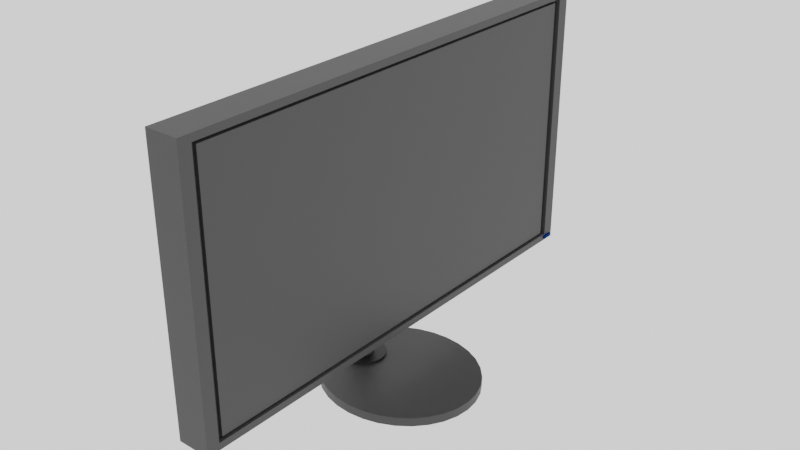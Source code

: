 # Source: PcMonitor.blend  (saved by Blender 3.6.11; exported with 4.5.12 LTS)
import bpy
from mathutils import Matrix  # noqa: F401  (used for matrix-valued properties, if any)

bpy.ops.wm.read_factory_settings(use_empty=True)
scene = bpy.context.scene
scene.name = 'Scene'

# ---- collections
col_collection = bpy.data.collections.new('Collection'); scene.collection.children.link(col_collection)

# ---- materials (node trees are filled in below, after node groups)
mat_material_001 = bpy.data.materials.new('Material.001')
mat_material_001.use_transparent_shadow = False
mat_material_002 = bpy.data.materials.new('Material.002')
mat_material_002.use_transparent_shadow = False
mat_material_003 = bpy.data.materials.new('Material.003')
mat_material_003.use_transparent_shadow = False
mat_material_004 = bpy.data.materials.new('Material.004')
mat_material_004.use_transparent_shadow = False

# ---- material node trees
mat_material_001.use_nodes = True; mat_material_001.node_tree.nodes.clear()
_N = mat_material_001.node_tree.nodes; _L = mat_material_001.node_tree.links
n0 = _N.new('ShaderNodeOutputMaterial'); n0.name = 'Material Output'; n0.location = (300, 300)
n1 = _N.new('ShaderNodeBsdfPrincipled'); n1.name = 'Principled BSDF'; n1.location = (10, 300)
n1.distribution = 'GGX'
n1.subsurface_method = 'BURLEY'
n1.inputs[0].default_value = (0.04445, 0.04445, 0.04445, 1.0)
n1.inputs[3].default_value = 1.45
n1.inputs[27].default_value = (0.0, 0.0, 0.0, 1.0)
n1.inputs[28].default_value = 1.0
_L.new(n1.outputs[0], n0.inputs[0])
n0.is_active_output = True
mat_material_002.use_nodes = True; mat_material_002.node_tree.nodes.clear()
_N = mat_material_002.node_tree.nodes; _L = mat_material_002.node_tree.links
n0 = _N.new('ShaderNodeOutputMaterial'); n0.name = 'Material Output'; n0.location = (300, 300)
n1 = _N.new('ShaderNodeBsdfPrincipled'); n1.name = 'Principled BSDF'; n1.location = (10, 300)
n1.distribution = 'GGX'
n1.subsurface_method = 'BURLEY'
n1.inputs[0].default_value = (0.402, 0.402, 0.402, 1.0)
n1.inputs[3].default_value = 1.45
n1.inputs[27].default_value = (0.0, 0.0, 0.0, 1.0)
n1.inputs[28].default_value = 1.0
_L.new(n1.outputs[0], n0.inputs[0])
n0.is_active_output = True
mat_material_003.use_nodes = True; mat_material_003.node_tree.nodes.clear()
_N = mat_material_003.node_tree.nodes; _L = mat_material_003.node_tree.links
n0 = _N.new('ShaderNodeOutputMaterial'); n0.name = 'Material Output'; n0.location = (300, 300)
n1 = _N.new('ShaderNodeBsdfGlass'); n1.name = 'Glass BSDF'; n1.location = (10, 300)
n1.distribution = 'BECKMANN'
n1.inputs[0].default_value = (0.02154, 0.3041, 1.0, 1.0)
n1.inputs[2].default_value = 1.45
_L.new(n1.outputs[0], n0.inputs[0])
n0.is_active_output = True
mat_material_004.use_nodes = True; mat_material_004.node_tree.nodes.clear()
_N = mat_material_004.node_tree.nodes; _L = mat_material_004.node_tree.links
n0 = _N.new('ShaderNodeOutputMaterial'); n0.name = 'Material Output'; n0.location = (300, 300)
n1 = _N.new('ShaderNodeBsdfPrincipled'); n1.name = 'Principled BSDF'; n1.location = (10, 300)
n1.distribution = 'GGX'
n1.subsurface_method = 'BURLEY'
n1.inputs[0].default_value = (0.005605, 0.005605, 0.005605, 1.0)
n1.inputs[3].default_value = 1.45
n1.inputs[27].default_value = (0.0, 0.0, 0.0, 1.0)
n1.inputs[28].default_value = 1.0
_L.new(n1.outputs[0], n0.inputs[0])
n0.is_active_output = True

# ---- world
world_world = bpy.data.worlds.new('World'); scene.world = world_world
world_world.use_nodes = True; world_world.node_tree.nodes.clear()
_N = world_world.node_tree.nodes; _L = world_world.node_tree.links
n0 = _N.new('ShaderNodeOutputWorld'); n0.name = 'World Output'; n0.location = (300, 300)
n1 = _N.new('ShaderNodeBackground'); n1.name = 'Background'; n1.location = (10, 300)
n1.inputs[0].default_value = (1.0, 1.0, 1.0, 1.0)
_L.new(n1.outputs[0], n0.inputs[0])
n0.is_active_output = True
world_world.color = (0.05088, 0.05088, 0.05088)
world_world.use_sun_shadow = False
world_world.sun_shadow_jitter_overblur = 0.0

# ---- meshes
me_cube_001 = bpy.data.meshes.new('Cube.001')
me_cube_001.from_pydata([(-1.0, -1.0, -1.0), (-1.0, -1.0, 1.0), (-1.0, 1.0, -1.0), (-1.0, 1.0, 1.0), (1.0, -0.5808, -0.5808), (1.0, -0.5808, 0.5808), (1.0, 0.5808, -0.5808), (1.0, 0.5808, 0.5808), (-1.0, 0.9486, -0.9486), (-1.0, -0.9486, -0.9486), (-1.0, -0.9486, 0.9486), (-1.0, 0.9486, 0.9486), (-1.0, 1.0, -1.0), (-1.0, -1.0, -1.0), (-1.0, -1.0, 1.0), (-1.0, 1.0, 1.0), (-0.6754, 0.9269, -0.9269), (-0.6754, -0.9269, -0.9269), (-0.6754, -0.9269, 0.9269), (-0.6754, 0.9269, 0.9269), (-0.6754, 0.9486, -0.9486), (-0.6754, -0.9486, -0.9486), (-0.6754, -0.9486, 0.9486), (-0.6754, 0.9486, 0.9486), (-0.8897, 0.9268, -0.9309), (-0.8897, -0.9271, -0.9309), (-0.8897, -0.9271, 0.9229), (-0.8897, 0.9268, 0.9229), (1.0, 1.0, 1.0), (1.0, 1.0, -1.0), (1.0, -1.0, -1.0), (1.0, -1.0, 1.0), (1.595, 0.3416, 0.3416), (1.595, 0.3416, -0.3416), (1.595, -0.3416, -0.3416), (1.595, -0.3416, 0.3416), (1.595, 0.5005, 0.5005), (1.595, 0.5005, -0.5005), (1.595, -0.5005, -0.5005), (1.595, -0.5005, 0.5005), (3.158, 0.3174, 0.3174), (3.158, 0.3174, -0.3174), (3.158, -0.3174, -0.3174), (3.158, -0.3174, 0.3174), (2.385, 0.04634, -0.439), (2.385, 0.04634, -0.2712), (2.252, 0.04545, -0.439), (2.252, 0.04545, -0.2712), (2.123, 0.04281, -0.439), (2.123, 0.04281, -0.2712), (2.005, 0.03853, -0.439), (2.005, 0.03853, -0.2712), (1.901, 0.03276, -0.439), (1.901, 0.03276, -0.2712), (1.816, 0.02574, -0.439), (1.816, 0.02574, -0.2712), (1.753, 0.01773, -0.439), (1.753, 0.01773, -0.2712), (1.714, 0.00904, -0.439), (1.714, 0.00904, -0.2712), (1.7, 3.498e-09, -0.439), (1.7, 3.498e-09, -0.2712), (1.714, -0.00904, -0.439), (1.714, -0.00904, -0.2712), (1.753, -0.01773, -0.439), (1.753, -0.01773, -0.2712), (1.816, -0.02574, -0.439), (1.816, -0.02574, -0.2712), (1.901, -0.03276, -0.439), (1.901, -0.03276, -0.2712), (2.005, -0.03853, -0.439), (2.005, -0.03853, -0.2712), (2.123, -0.04281, -0.439), (2.123, -0.04281, -0.2712), (2.252, -0.04545, -0.439), (2.252, -0.04545, -0.2712), (2.385, -0.04634, -0.439), (2.385, -0.04634, -0.2712), (2.519, -0.04545, -0.439), (2.519, -0.04545, -0.2712), (2.647, -0.04281, -0.439), (2.647, -0.04281, -0.2712), (2.766, -0.03853, -0.439), (2.766, -0.03853, -0.2712), (2.869, -0.03276, -0.439), (2.869, -0.03276, -0.2712), (2.955, -0.02574, -0.439), (2.955, -0.02574, -0.2712), (3.018, -0.01773, -0.439), (3.018, -0.01773, -0.2712), (3.057, -0.00904, -0.439), (3.057, -0.00904, -0.2712), (3.07, 4.474e-08, -0.439), (3.07, 4.474e-08, -0.2712), (3.057, 0.00904, -0.439), (3.057, 0.00904, -0.2712), (3.018, 0.01773, -0.439), (3.018, 0.01773, -0.2712), (2.955, 0.02574, -0.439), (2.955, 0.02574, -0.2712), (2.869, 0.03277, -0.439), (2.869, 0.03277, -0.2712), (2.766, 0.03853, -0.439), (2.766, 0.03853, -0.2712), (2.647, 0.04281, -0.439), (2.647, 0.04281, -0.2712), (2.519, 0.04545, -0.439), (2.519, 0.04545, -0.2712), (2.385, 0.04634, -1.391), (2.252, 0.04545, -1.391), (2.123, 0.04281, -1.391), (2.005, 0.03853, -1.391), (1.901, 0.03276, -1.391), (1.816, 0.02574, -1.391), (1.753, 0.01773, -1.391), (1.714, 0.00904, -1.391), (1.7, 3.498e-09, -1.391), (1.714, -0.00904, -1.391), (1.753, -0.01773, -1.391), (1.816, -0.02574, -1.391), (1.901, -0.03276, -1.391), (2.005, -0.03853, -1.391), (2.123, -0.04281, -1.391), (2.252, -0.04545, -1.391), (2.385, -0.04634, -1.391), (2.519, -0.04545, -1.391), (2.647, -0.04281, -1.391), (2.766, -0.03853, -1.391), (2.869, -0.03276, -1.391), (2.955, -0.02574, -1.391), (3.018, -0.01773, -1.391), (3.057, -0.00904, -1.391), (3.07, 4.474e-08, -1.391), (3.057, 0.00904, -1.391), (3.018, 0.01773, -1.391), (2.955, 0.02574, -1.391), (2.869, 0.03277, -1.391), (2.766, 0.03853, -1.391), (2.647, 0.04281, -1.391), (2.519, 0.04545, -1.391), (-0.502, 0.2999, -1.432), (-1.459, 0.2941, -1.432), (-2.38, 0.277, -1.432), (-3.228, 0.2493, -1.432), (-3.972, 0.212, -1.432), (-4.582, 0.1666, -1.432), (-5.035, 0.1148, -1.432), (-5.314, 0.0585, -1.432), (-5.409, 2.264e-08, -1.432), (-5.314, -0.0585, -1.432), (-5.035, -0.1148, -1.432), (-4.582, -0.1666, -1.432), (-3.972, -0.212, -1.432), (-3.228, -0.2493, -1.432), (-2.38, -0.277, -1.432), (-1.459, -0.2941, -1.432), (-0.502, -0.2999, -1.432), (0.4552, -0.2941, -1.432), (1.376, -0.277, -1.432), (2.224, -0.2493, -1.432), (2.968, -0.212, -1.432), (3.578, -0.1666, -1.432), (4.031, -0.1148, -1.432), (4.31, -0.0585, -1.432), (4.405, 2.896e-07, -1.432), (4.31, 0.0585, -1.432), (4.031, 0.1148, -1.432), (3.578, 0.1666, -1.432), (2.968, 0.212, -1.432), (2.224, 0.2493, -1.432), (1.376, 0.277, -1.432), (0.4552, 0.2941, -1.432), (-0.502, 0.2999, -1.425), (-1.459, 0.2941, -1.425), (-2.38, 0.277, -1.425), (-3.228, 0.2493, -1.425), (-3.972, 0.212, -1.425), (-4.582, 0.1666, -1.425), (-5.035, 0.1148, -1.425), (-5.314, 0.0585, -1.425), (-5.409, 2.264e-08, -1.425), (-5.314, -0.0585, -1.425), (-5.035, -0.1148, -1.425), (-4.582, -0.1666, -1.425), (-3.972, -0.212, -1.425), (-3.228, -0.2493, -1.425), (-2.38, -0.277, -1.425), (-1.459, -0.2941, -1.425), (-0.502, -0.2999, -1.425), (0.4552, -0.2941, -1.425), (1.376, -0.277, -1.425), (2.224, -0.2493, -1.425), (2.968, -0.212, -1.425), (3.578, -0.1666, -1.425), (4.031, -0.1148, -1.425), (4.31, -0.0585, -1.425), (4.405, 2.896e-07, -1.425), (4.31, 0.0585, -1.425), (4.031, 0.1148, -1.425), (3.578, 0.1666, -1.425), (2.968, 0.212, -1.425), (2.224, 0.2493, -1.425), (1.376, 0.277, -1.425), (0.4552, 0.2941, -1.425), (-0.502, 0.2999, -1.373), (-1.459, 0.2941, -1.373), (-2.38, 0.277, -1.373), (-3.228, 0.2493, -1.373), (-3.972, 0.212, -1.373), (-4.582, 0.1666, -1.373), (-5.035, 0.1148, -1.373), (-5.314, 0.0585, -1.373), (-5.409, 2.264e-08, -1.373), (-5.314, -0.0585, -1.373), (-5.035, -0.1148, -1.373), (-4.582, -0.1666, -1.373), (-3.972, -0.212, -1.373), (-3.228, -0.2493, -1.373), (-2.38, -0.277, -1.373), (-1.459, -0.2941, -1.373), (-0.502, -0.2999, -1.373), (0.4552, -0.2941, -1.373), (1.376, -0.277, -1.373), (2.224, -0.2493, -1.373), (2.968, -0.212, -1.373), (3.578, -0.1666, -1.373), (4.031, -0.1148, -1.373), (4.31, -0.0585, -1.373), (4.405, 2.896e-07, -1.373), (4.31, 0.0585, -1.373), (4.031, 0.1148, -1.373), (3.578, 0.1666, -1.373), (2.968, 0.212, -1.373), (2.224, 0.2493, -1.373), (1.376, 0.277, -1.373), (0.4552, 0.2941, -1.373), (-1.459, 0.2941, -1.366), (-0.502, 0.2999, -1.366), (-2.38, 0.277, -1.366), (-3.228, 0.2493, -1.366), (-3.972, 0.212, -1.366), (-4.582, 0.1666, -1.366), (-5.035, 0.1148, -1.366), (-5.314, 0.0585, -1.366), (-5.409, 2.264e-08, -1.366), (-5.314, -0.0585, -1.366), (-5.035, -0.1148, -1.366), (-4.582, -0.1666, -1.366), (-3.972, -0.212, -1.366), (-3.228, -0.2493, -1.366), (-2.38, -0.277, -1.366), (-1.459, -0.2941, -1.366), (-0.502, -0.2999, -1.366), (0.4552, -0.2941, -1.366), (1.376, -0.277, -1.366), (2.224, -0.2493, -1.366), (2.968, -0.212, -1.366), (3.578, -0.1666, -1.366), (4.031, -0.1148, -1.366), (4.31, -0.0585, -1.366), (4.405, 2.896e-07, -1.366), (4.31, 0.0585, -1.366), (4.031, 0.1148, -1.366), (3.578, 0.1666, -1.366), (2.968, 0.212, -1.366), (2.224, 0.2493, -1.366), (1.376, 0.277, -1.366), (0.4552, 0.2941, -1.366), (-0.502, 0.2999, -1.366), (-0.502, 0.2939, -1.366), (-1.444, 0.2882, -1.366), (-1.459, 0.2941, -1.366), (-2.349, 0.2714, -1.366), (-2.38, 0.277, -1.366), (-3.182, 0.2442, -1.366), (-3.228, 0.2493, -1.366), (-3.912, 0.2076, -1.366), (-3.972, 0.212, -1.366), (-4.51, 0.163, -1.366), (-4.582, 0.1666, -1.366), (-4.955, 0.1123, -1.366), (-5.035, 0.1148, -1.366), (-5.228, 0.05721, -1.366), (-5.314, 0.0585, -1.366), (-5.32, 1.817e-08, -1.366), (-5.409, 2.264e-08, -1.366), (-5.228, -0.05721, -1.366), (-5.314, -0.0585, -1.366), (-4.955, -0.1123, -1.366), (-5.035, -0.1148, -1.366), (-4.51, -0.163, -1.366), (-4.582, -0.1666, -1.366), (-3.912, -0.2076, -1.366), (-3.972, -0.212, -1.366), (-3.182, -0.2442, -1.366), (-3.228, -0.2493, -1.366), (-2.349, -0.2714, -1.366), (-2.38, -0.277, -1.366), (-1.444, -0.2882, -1.366), (-1.459, -0.2941, -1.366), (-0.502, -0.2939, -1.366), (-0.502, -0.2999, -1.366), (0.4395, -0.2882, -1.366), (0.4552, -0.2941, -1.366), (1.345, -0.2714, -1.366), (1.376, -0.277, -1.366), (2.178, -0.2442, -1.366), (2.224, -0.2493, -1.366), (2.908, -0.2076, -1.366), (2.968, -0.212, -1.366), (3.506, -0.163, -1.366), (3.578, -0.1666, -1.366), (3.95, -0.1123, -1.366), (4.031, -0.1148, -1.366), (4.224, -0.05721, -1.366), (4.31, -0.0585, -1.366), (4.316, 2.761e-07, -1.366), (4.405, 2.896e-07, -1.366), (4.224, 0.05721, -1.366), (4.31, 0.0585, -1.366), (3.95, 0.1123, -1.366), (4.031, 0.1148, -1.366), (3.506, 0.163, -1.366), (3.578, 0.1666, -1.366), (2.908, 0.2076, -1.366), (2.968, 0.212, -1.366), (2.178, 0.2442, -1.366), (2.224, 0.2493, -1.366), (1.345, 0.2714, -1.366), (1.376, 0.277, -1.366), (0.4395, 0.2882, -1.366), (0.4552, 0.2941, -1.366), (1.753, 0.01773, -1.363), (1.816, 0.02574, -1.363), (2.252, -0.04545, -1.363), (2.123, -0.04281, -1.363), (3.07, 4.474e-08, -1.363), (3.057, -0.00904, -1.363), (2.123, 0.04281, -1.363), (2.252, 0.04545, -1.363), (1.816, -0.02574, -1.363), (1.753, -0.01773, -1.363), (2.869, -0.03276, -1.363), (2.766, -0.03853, -1.363), (2.766, 0.03853, -1.363), (2.869, 0.03277, -1.363), (1.714, 0.00904, -1.363), (2.385, -0.04634, -1.363), (3.057, 0.00904, -1.363), (2.005, 0.03853, -1.363), (1.901, -0.03276, -1.363), (2.955, -0.02574, -1.363), (2.647, 0.04281, -1.363), (1.7, 3.498e-09, -1.363), (2.519, -0.04545, -1.363), (3.018, 0.01773, -1.363), (1.901, 0.03276, -1.363), (2.005, -0.03853, -1.363), (3.018, -0.01773, -1.363), (2.519, 0.04545, -1.363), (1.714, -0.00904, -1.363), (2.647, -0.04281, -1.363), (2.955, 0.02574, -1.363), (2.385, 0.04634, -1.363), (2.385, 0.04634, -0.3181), (2.252, 0.04545, -0.3181), (2.123, 0.04281, -0.3181), (2.005, 0.03853, -0.3181), (1.901, 0.03276, -0.3181), (1.816, 0.02574, -0.3181), (1.753, 0.01773, -0.3181), (1.714, 0.00904, -0.3181), (1.7, 3.498e-09, -0.3181), (1.714, -0.00904, -0.3181), (1.753, -0.01773, -0.3181), (1.816, -0.02574, -0.3181), (1.901, -0.03276, -0.3181), (2.005, -0.03853, -0.3181), (2.123, -0.04281, -0.3181), (2.252, -0.04545, -0.3181), (2.385, -0.04634, -0.3181), (2.519, -0.04545, -0.3181), (2.647, -0.04281, -0.3181), (2.766, -0.03853, -0.3181), (2.869, -0.03276, -0.3181), (2.955, -0.02574, -0.3181), (3.018, -0.01773, -0.3181), (3.057, -0.00904, -0.3181), (3.07, 4.474e-08, -0.3181), (3.057, 0.00904, -0.3181), (3.018, 0.01773, -0.3181), (2.955, 0.02574, -0.3181), (2.869, 0.03277, -0.3181), (2.766, 0.03853, -0.3181), (2.647, 0.04281, -0.3181), (2.519, 0.04545, -0.3181), (-0.502, 0.2999, -1.432), (-1.459, 0.2941, -1.432), (-2.38, 0.277, -1.432), (-3.228, 0.2493, -1.432), (-3.972, 0.212, -1.432), (-4.582, 0.1666, -1.432), (-5.035, 0.1148, -1.432), (-5.314, 0.0585, -1.432), (-5.409, 2.264e-08, -1.432), (-5.314, -0.0585, -1.432), (-5.035, -0.1148, -1.432), (-4.582, -0.1666, -1.432), (-3.972, -0.212, -1.432), (-3.228, -0.2493, -1.432), (-2.38, -0.277, -1.432), (-1.459, -0.2941, -1.432), (-0.502, -0.2999, -1.432), (0.4552, -0.2941, -1.432), (1.376, -0.277, -1.432), (2.224, -0.2493, -1.432), (2.968, -0.212, -1.432), (3.578, -0.1666, -1.432), (4.031, -0.1148, -1.432), (4.31, -0.0585, -1.432), (4.405, 2.896e-07, -1.432), (4.31, 0.0585, -1.432), (4.031, 0.1148, -1.432), (3.578, 0.1666, -1.432), (2.968, 0.212, -1.432), (2.224, 0.2493, -1.432), (1.376, 0.277, -1.432), (0.4552, 0.2941, -1.432), (-0.4452, 0.9411, -0.9858), (-0.4452, 0.9411, -0.9613), (-0.4452, 0.9848, -0.9858), (-0.4452, 0.9848, -0.9613), (-1.091, 0.9411, -0.9858), (-1.091, 0.9411, -0.9613), (-1.091, 0.9848, -0.9858), (-1.091, 0.9848, -0.9613), (-0.502, 0.2999, -1.367), (-1.459, 0.2941, -1.367), (-2.38, 0.277, -1.367), (-3.228, 0.2493, -1.367), (-3.972, 0.212, -1.367), (-4.582, 0.1666, -1.367), (-5.035, 0.1148, -1.367), (-5.314, 0.0585, -1.367), (-5.409, 2.264e-08, -1.367), (-5.314, -0.0585, -1.367), (-5.035, -0.1148, -1.367), (-4.582, -0.1666, -1.367), (-3.972, -0.212, -1.367), (-3.228, -0.2493, -1.367), (-2.38, -0.277, -1.367), (-1.459, -0.2941, -1.367), (-0.502, -0.2999, -1.367), (0.4552, -0.2941, -1.367), (1.376, -0.277, -1.367), (2.224, -0.2493, -1.367), (2.968, -0.212, -1.367), (3.578, -0.1666, -1.367), (4.031, -0.1148, -1.367), (4.31, -0.0585, -1.367), (4.405, 2.896e-07, -1.367), (4.31, 0.0585, -1.367), (4.031, 0.1148, -1.367), (3.578, 0.1666, -1.367), (2.968, 0.212, -1.367), (2.224, 0.2493, -1.367), (1.376, 0.277, -1.367), (0.4552, 0.2941, -1.367), (-1.446, 0.2892, -1.366), (-0.502, 0.2949, -1.366), (-2.354, 0.2724, -1.366), (-3.19, 0.2451, -1.366), (-3.922, 0.2084, -1.366), (-4.523, 0.1636, -1.366), (-4.969, 0.1127, -1.366), (-5.243, 0.05744, -1.366), (-5.335, 1.894e-08, -1.366), (-5.243, -0.05744, -1.366), (-4.969, -0.1127, -1.366), (-4.523, -0.1636, -1.366), (-3.922, -0.2084, -1.366), (-3.19, -0.2451, -1.366), (-2.354, -0.2724, -1.366), (-1.446, -0.2892, -1.366), (-0.502, -0.2949, -1.366), (0.4422, -0.2892, -1.366), (1.35, -0.2724, -1.366), (2.186, -0.2451, -1.366), (2.918, -0.2084, -1.366), (3.519, -0.1636, -1.366), (3.964, -0.1127, -1.366), (4.239, -0.05744, -1.366), (4.331, 2.784e-07, -1.366), (4.239, 0.05744, -1.366), (3.964, 0.1127, -1.366), (3.519, 0.1636, -1.366), (2.918, 0.2084, -1.366), (2.186, 0.2451, -1.366), (1.35, 0.2724, -1.366), (0.4422, 0.2892, -1.366), (-1.458, 0.2937, -1.366), (-2.378, 0.2767, -1.366), (-3.225, 0.249, -1.366), (-3.968, 0.2117, -1.366), (-4.577, 0.1664, -1.366), (-5.03, 0.1146, -1.366), (-5.309, 0.05842, -1.366), (-5.403, 2.235e-08, -1.366), (-5.309, -0.05842, -1.366), (-5.03, -0.1146, -1.366), (-4.577, -0.1664, -1.366), (-3.968, -0.2117, -1.366), (-3.225, -0.249, -1.366), (-2.378, -0.2767, -1.366), (-1.458, -0.2937, -1.366), (-0.502, -0.2995, -1.366), (0.4542, -0.2937, -1.366), (1.374, -0.2767, -1.366), (2.221, -0.249, -1.366), (2.964, -0.2117, -1.366), (3.573, -0.1664, -1.366), (4.026, -0.1146, -1.366), (4.305, -0.05842, -1.366), (4.399, 2.887e-07, -1.366), (4.305, 0.05842, -1.366), (4.026, 0.1146, -1.366), (3.573, 0.1664, -1.366), (2.964, 0.2117, -1.366), (2.221, 0.249, -1.366), (1.374, 0.2767, -1.366), (0.4542, 0.2937, -1.366), (-0.502, 0.2995, -1.366), (2.338, 0.09356, -1.387), (2.338, 0.09356, -1.349), (2.068, 0.09176, -1.387), (2.068, 0.09176, -1.349), (1.809, 0.08644, -1.387), (1.809, 0.08644, -1.349), (1.57, 0.07779, -1.387), (1.57, 0.07779, -1.349), (1.36, 0.06616, -1.387), (1.36, 0.06616, -1.349), (1.188, 0.05198, -1.387), (1.188, 0.05198, -1.349), (1.06, 0.0358, -1.387), (1.06, 0.0358, -1.349), (0.9817, 0.01825, -1.387), (0.9817, 0.01825, -1.349), (0.9552, 7.064e-09, -1.387), (0.9552, 7.064e-09, -1.349), (0.9817, -0.01825, -1.387), (0.9817, -0.01825, -1.349), (1.06, -0.0358, -1.387), (1.06, -0.0358, -1.349), (1.188, -0.05198, -1.387), (1.188, -0.05198, -1.349), (1.36, -0.06616, -1.387), (1.36, -0.06616, -1.349), (1.57, -0.07779, -1.387), (1.57, -0.07779, -1.349), (1.809, -0.08644, -1.387), (1.809, -0.08644, -1.349), (2.068, -0.09176, -1.387), (2.068, -0.09176, -1.349), (2.338, -0.09356, -1.387), (2.338, -0.09356, -1.349), (2.607, -0.09176, -1.387), (2.607, -0.09176, -1.349), (2.867, -0.08644, -1.387), (2.867, -0.08644, -1.349), (3.106, -0.07779, -1.387), (3.106, -0.07779, -1.349), (3.315, -0.06616, -1.387), (3.315, -0.06616, -1.349), (3.487, -0.05198, -1.387), (3.487, -0.05198, -1.349), (3.615, -0.0358, -1.387), (3.615, -0.0358, -1.349), (3.694, -0.01825, -1.387), (3.694, -0.01825, -1.349), (3.72, 9.034e-08, -1.387), (3.72, 9.034e-08, -1.349), (3.694, 0.01825, -1.387), (3.694, 0.01825, -1.349), (3.615, 0.0358, -1.387), (3.615, 0.0358, -1.349), (3.487, 0.05198, -1.387), (3.487, 0.05198, -1.349), (3.315, 0.06616, -1.387), (3.315, 0.06616, -1.349), (3.106, 0.07779, -1.387), (3.106, 0.07779, -1.349), (2.867, 0.08644, -1.387), (2.867, 0.08644, -1.349), (2.607, 0.09176, -1.387), (2.607, 0.09176, -1.349), (2.338, 0.09356, -1.35), (2.068, 0.09176, -1.35), (1.809, 0.08644, -1.35), (1.57, 0.07779, -1.35), (1.36, 0.06616, -1.35), (1.188, 0.05198, -1.35), (1.06, 0.0358, -1.35), (0.9817, 0.01825, -1.35), (0.9552, 7.064e-09, -1.35), (0.9817, -0.01825, -1.35), (1.06, -0.0358, -1.35), (1.188, -0.05198, -1.35), (1.36, -0.06616, -1.35), (1.57, -0.07779, -1.35), (1.809, -0.08644, -1.35), (2.068, -0.09176, -1.35), (2.338, -0.09356, -1.35), (2.607, -0.09176, -1.35), (2.867, -0.08644, -1.35), (3.106, -0.07779, -1.35), (3.315, -0.06616, -1.35), (3.487, -0.05198, -1.35), (3.615, -0.0358, -1.35), (3.694, -0.01825, -1.35), (3.72, 9.034e-08, -1.35), (3.694, 0.01825, -1.35), (3.615, 0.0358, -1.35), (3.487, 0.05198, -1.35), (3.315, 0.06616, -1.35), (3.106, 0.07779, -1.35), (2.867, 0.08644, -1.35), (2.607, 0.09176, -1.35), (2.068, 0.09176, -1.387), (1.809, 0.08644, -1.387), (1.57, 0.07779, -1.387), (1.36, 0.06616, -1.387), (1.188, 0.05198, -1.387), (1.06, 0.0358, -1.387), (0.9817, 0.01825, -1.387), (0.9552, 7.064e-09, -1.387), (0.9817, -0.01825, -1.387), (1.06, -0.0358, -1.387), (1.188, -0.05198, -1.387), (1.36, -0.06616, -1.387), (1.57, -0.07779, -1.387), (1.809, -0.08644, -1.387), (2.068, -0.09176, -1.387), (2.338, -0.09356, -1.387), (2.607, -0.09176, -1.387), (2.867, -0.08644, -1.387), (3.106, -0.07779, -1.387), (3.315, -0.06616, -1.387), (3.487, -0.05198, -1.387), (3.615, -0.0358, -1.387), (3.694, -0.01825, -1.387), (3.72, 9.034e-08, -1.387), (3.694, 0.01825, -1.387), (3.615, 0.0358, -1.387), (3.487, 0.05198, -1.387), (3.315, 0.06616, -1.387), (3.106, 0.07779, -1.387), (2.867, 0.08644, -1.387), (2.607, 0.09176, -1.387), (2.338, 0.09356, -1.387), (2.068, 0.09176, -1.349), (2.338, 0.09356, -1.349), (1.809, 0.08644, -1.349), (1.57, 0.07779, -1.349), (1.36, 0.06616, -1.349), (1.188, 0.05198, -1.349), (1.06, 0.0358, -1.349), (0.9817, 0.01825, -1.349), (0.9552, 7.064e-09, -1.349), (0.9817, -0.01825, -1.349), (1.06, -0.0358, -1.349), (1.188, -0.05198, -1.349), (1.36, -0.06616, -1.349), (1.57, -0.07779, -1.349), (1.809, -0.08644, -1.349), (2.068, -0.09176, -1.349), (2.338, -0.09356, -1.349), (2.607, -0.09176, -1.349), (2.867, -0.08644, -1.349), (3.106, -0.07779, -1.349), (3.315, -0.06616, -1.349), (3.487, -0.05198, -1.349), (3.615, -0.0358, -1.349), (3.694, -0.01825, -1.349), (3.72, 9.034e-08, -1.349), (3.694, 0.01825, -1.349), (3.615, 0.0358, -1.349), (3.487, 0.05198, -1.349), (3.315, 0.06616, -1.349), (3.106, 0.07779, -1.349), (2.867, 0.08644, -1.349), (2.607, 0.09176, -1.349)], [], [(3, 2, 12, 15), (2, 3, 28, 29), (5, 4, 38, 39), (30, 31, 1, 0), (2, 29, 30, 0), (28, 3, 1, 31), (11, 8, 20, 23), (0, 1, 14, 13), (1, 3, 15, 14), (2, 0, 13, 12), (9, 8, 12, 13), (10, 9, 13, 14), (11, 10, 14, 15), (8, 11, 15, 12), (18, 19, 27, 26), (9, 10, 22, 21), (10, 11, 23, 22), (8, 9, 21, 20), (17, 16, 20, 21), (18, 17, 21, 22), (19, 18, 22, 23), (16, 19, 23, 20), (16, 17, 25, 24), (19, 16, 24, 27), (17, 18, 26, 25), (7, 6, 29, 28), (6, 4, 30, 29), (5, 7, 28, 31), (4, 5, 31, 30), (32, 35, 43, 40), (4, 6, 37, 38), (7, 5, 39, 36), (6, 7, 36, 37), (32, 33, 37, 36), (33, 34, 38, 37), (35, 32, 36, 39), (34, 35, 39, 38), (41, 40, 43, 42), (33, 32, 40, 41), (35, 34, 42, 43), (34, 33, 41, 42), (364, 45, 47, 365), (365, 47, 49, 366), (366, 49, 51, 367), (367, 51, 53, 368), (368, 53, 55, 369), (369, 55, 57, 370), (370, 57, 59, 371), (371, 59, 61, 372), (372, 61, 63, 373), (373, 63, 65, 374), (374, 65, 67, 375), (375, 67, 69, 376), (376, 69, 71, 377), (377, 71, 73, 378), (378, 73, 75, 379), (379, 75, 77, 380), (380, 77, 79, 381), (381, 79, 81, 382), (382, 81, 83, 383), (383, 83, 85, 384), (384, 85, 87, 385), (385, 87, 89, 386), (386, 89, 91, 387), (387, 91, 93, 388), (388, 93, 95, 389), (389, 95, 97, 390), (390, 97, 99, 391), (391, 99, 101, 392), (392, 101, 103, 393), (393, 103, 105, 394), (47, 45, 107, 105, 103, 101, 99, 97, 95, 93, 91, 89, 87, 85, 83, 81, 79, 77, 75, 73, 71, 69, 67, 65, 63, 61, 59, 57, 55, 53, 51, 49), (394, 105, 107, 395), (395, 107, 45, 364), (333, 113, 114, 332), (108, 139, 138, 137, 136, 135, 134, 133, 132, 131, 130, 129, 128, 127, 126, 125, 124, 123, 122, 121, 120, 119, 118, 117, 116, 115, 114, 113, 112, 111, 110, 109), (335, 122, 123, 334), (337, 131, 132, 336), (339, 109, 110, 338), (341, 118, 119, 340), (343, 127, 128, 342), (345, 136, 137, 344), (332, 114, 115, 346), (334, 123, 124, 347), (336, 132, 133, 348), (338, 110, 111, 349), (340, 119, 120, 350), (342, 128, 129, 351), (344, 137, 138, 352), (346, 115, 116, 353), (347, 124, 125, 354), (348, 133, 134, 355), (349, 111, 112, 356), (350, 120, 121, 357), (351, 129, 130, 358), (352, 138, 139, 359), (353, 116, 117, 360), (354, 125, 126, 361), (355, 134, 135, 362), (356, 112, 113, 333), (357, 121, 122, 335), (358, 130, 131, 337), (363, 108, 109, 339), (359, 139, 108, 363), (360, 117, 118, 341), (361, 126, 127, 343), (362, 135, 136, 345), (436, 437, 236, 237), (437, 438, 238, 236), (438, 439, 239, 238), (439, 440, 240, 239), (440, 441, 241, 240), (441, 442, 242, 241), (442, 443, 243, 242), (443, 444, 244, 243), (444, 445, 245, 244), (445, 446, 246, 245), (446, 447, 247, 246), (447, 448, 248, 247), (448, 449, 249, 248), (449, 450, 250, 249), (450, 451, 251, 250), (451, 452, 252, 251), (452, 453, 253, 252), (453, 454, 254, 253), (454, 455, 255, 254), (455, 456, 256, 255), (456, 457, 257, 256), (457, 458, 258, 257), (458, 459, 259, 258), (459, 460, 260, 259), (460, 461, 261, 260), (461, 462, 262, 261), (462, 463, 263, 262), (463, 464, 264, 263), (464, 465, 265, 264), (465, 466, 266, 265), (331, 267, 237, 268), (466, 467, 267, 266), (467, 436, 237, 267), (142, 398, 399, 143), (171, 140, 172, 203), (170, 171, 203, 202), (169, 170, 202, 201), (168, 169, 201, 200), (167, 168, 200, 199), (166, 167, 199, 198), (165, 166, 198, 197), (164, 165, 197, 196), (163, 164, 196, 195), (162, 163, 195, 194), (161, 162, 194, 193), (160, 161, 193, 192), (159, 160, 192, 191), (158, 159, 191, 190), (157, 158, 190, 189), (156, 157, 189, 188), (155, 156, 188, 187), (154, 155, 187, 186), (153, 154, 186, 185), (152, 153, 185, 184), (151, 152, 184, 183), (150, 151, 183, 182), (149, 150, 182, 181), (148, 149, 181, 180), (147, 148, 180, 179), (146, 147, 179, 178), (145, 146, 178, 177), (144, 145, 177, 176), (143, 144, 176, 175), (142, 143, 175, 174), (141, 142, 174, 173), (140, 141, 173, 172), (203, 172, 204, 235), (202, 203, 235, 234), (201, 202, 234, 233), (200, 201, 233, 232), (199, 200, 232, 231), (198, 199, 231, 230), (197, 198, 230, 229), (196, 197, 229, 228), (195, 196, 228, 227), (194, 195, 227, 226), (193, 194, 226, 225), (192, 193, 225, 224), (191, 192, 224, 223), (190, 191, 223, 222), (189, 190, 222, 221), (188, 189, 221, 220), (187, 188, 220, 219), (186, 187, 219, 218), (185, 186, 218, 217), (184, 185, 217, 216), (183, 184, 216, 215), (182, 183, 215, 214), (181, 182, 214, 213), (180, 181, 213, 212), (179, 180, 212, 211), (178, 179, 211, 210), (177, 178, 210, 209), (176, 177, 209, 208), (175, 176, 208, 207), (174, 175, 207, 206), (173, 174, 206, 205), (172, 173, 205, 204), (270, 272, 274, 276, 278, 280, 282, 284, 286, 288, 290, 292, 294, 296, 298, 300, 302, 304, 306, 308, 310, 312, 314, 316, 318, 320, 322, 324, 326, 328, 330, 269), (273, 238, 239, 275), (275, 239, 240, 277), (277, 240, 241, 279), (279, 241, 242, 281), (281, 242, 243, 283), (283, 243, 244, 285), (285, 244, 245, 287), (287, 245, 246, 289), (289, 246, 247, 291), (291, 247, 248, 293), (293, 248, 249, 295), (295, 249, 250, 297), (297, 250, 251, 299), (299, 251, 252, 301), (301, 252, 253, 303), (303, 253, 254, 305), (305, 254, 255, 307), (307, 255, 256, 309), (309, 256, 257, 311), (311, 257, 258, 313), (313, 258, 259, 315), (315, 259, 260, 317), (317, 260, 261, 319), (319, 261, 262, 321), (321, 262, 263, 323), (323, 263, 264, 325), (325, 264, 265, 327), (327, 265, 266, 329), (329, 266, 267, 331), (271, 236, 238, 273), (468, 270, 269, 469), (470, 272, 270, 468), (471, 274, 272, 470), (472, 276, 274, 471), (473, 278, 276, 472), (474, 280, 278, 473), (475, 282, 280, 474), (476, 284, 282, 475), (477, 286, 284, 476), (478, 288, 286, 477), (479, 290, 288, 478), (480, 292, 290, 479), (481, 294, 292, 480), (482, 296, 294, 481), (483, 298, 296, 482), (484, 300, 298, 483), (485, 302, 300, 484), (486, 304, 302, 485), (487, 306, 304, 486), (488, 308, 306, 487), (489, 310, 308, 488), (490, 312, 310, 489), (491, 314, 312, 490), (492, 316, 314, 491), (493, 318, 316, 492), (494, 320, 318, 493), (495, 322, 320, 494), (496, 324, 322, 495), (497, 326, 324, 496), (498, 328, 326, 497), (499, 330, 328, 498), (469, 269, 330, 499), (268, 237, 236, 271), (98, 362, 345, 100), (80, 361, 343, 82), (62, 360, 341, 64), (106, 359, 363, 44), (44, 363, 339, 46), (88, 358, 337, 90), (70, 357, 335, 72), (52, 356, 333, 54), (96, 355, 362, 98), (78, 354, 361, 80), (60, 353, 360, 62), (104, 352, 359, 106), (86, 351, 358, 88), (68, 350, 357, 70), (50, 349, 356, 52), (94, 348, 355, 96), (76, 347, 354, 78), (58, 346, 353, 60), (102, 344, 352, 104), (84, 342, 351, 86), (66, 340, 350, 68), (48, 338, 349, 50), (92, 336, 348, 94), (74, 334, 347, 76), (56, 332, 346, 58), (100, 345, 344, 102), (82, 343, 342, 84), (64, 341, 340, 66), (46, 339, 338, 48), (90, 337, 336, 92), (72, 335, 334, 74), (54, 333, 332, 56), (106, 44, 364, 395), (104, 106, 395, 394), (102, 104, 394, 393), (100, 102, 393, 392), (98, 100, 392, 391), (96, 98, 391, 390), (94, 96, 390, 389), (92, 94, 389, 388), (90, 92, 388, 387), (88, 90, 387, 386), (86, 88, 386, 385), (84, 86, 385, 384), (82, 84, 384, 383), (80, 82, 383, 382), (78, 80, 382, 381), (76, 78, 381, 380), (74, 76, 380, 379), (72, 74, 379, 378), (70, 72, 378, 377), (68, 70, 377, 376), (66, 68, 376, 375), (64, 66, 375, 374), (62, 64, 374, 373), (60, 62, 373, 372), (58, 60, 372, 371), (56, 58, 371, 370), (54, 56, 370, 369), (52, 54, 369, 368), (50, 52, 368, 367), (48, 50, 367, 366), (46, 48, 366, 365), (44, 46, 365, 364), (396, 427, 426, 425, 424, 423, 422, 421, 420, 419, 418, 417, 416, 415, 414, 413, 412, 411, 410, 409, 408, 407, 406, 405, 404, 403, 402, 401, 400, 399, 398, 397), (151, 407, 408, 152), (160, 416, 417, 161), (169, 425, 426, 170), (147, 403, 404, 148), (156, 412, 413, 157), (165, 421, 422, 166), (143, 399, 400, 144), (152, 408, 409, 153), (161, 417, 418, 162), (170, 426, 427, 171), (148, 404, 405, 149), (157, 413, 414, 158), (166, 422, 423, 167), (144, 400, 401, 145), (153, 409, 410, 154), (162, 418, 419, 163), (140, 396, 397, 141), (171, 427, 396, 140), (149, 405, 406, 150), (158, 414, 415, 159), (167, 423, 424, 168), (145, 401, 402, 146), (154, 410, 411, 155), (163, 419, 420, 164), (141, 397, 398, 142), (150, 406, 407, 151), (159, 415, 416, 160), (168, 424, 425, 169), (146, 402, 403, 147), (155, 411, 412, 156), (164, 420, 421, 165), (428, 429, 431, 430), (430, 434, 435, 431), (434, 432, 433, 435), (432, 428, 429, 433), (430, 428, 432, 434), (435, 433, 429, 431), (235, 204, 436, 467), (234, 235, 467, 466), (233, 234, 466, 465), (232, 233, 465, 464), (231, 232, 464, 463), (230, 231, 463, 462), (229, 230, 462, 461), (228, 229, 461, 460), (227, 228, 460, 459), (226, 227, 459, 458), (225, 226, 458, 457), (224, 225, 457, 456), (223, 224, 456, 455), (222, 223, 455, 454), (221, 222, 454, 453), (220, 221, 453, 452), (219, 220, 452, 451), (218, 219, 451, 450), (217, 218, 450, 449), (216, 217, 449, 448), (215, 216, 448, 447), (214, 215, 447, 446), (213, 214, 446, 445), (212, 213, 445, 444), (211, 212, 444, 443), (210, 211, 443, 442), (209, 210, 442, 441), (208, 209, 441, 440), (207, 208, 440, 439), (206, 207, 439, 438), (205, 206, 438, 437), (204, 205, 437, 436), (531, 469, 499, 530), (530, 499, 498, 529), (529, 498, 497, 528), (528, 497, 496, 527), (527, 496, 495, 526), (526, 495, 494, 525), (525, 494, 493, 524), (524, 493, 492, 523), (523, 492, 491, 522), (522, 491, 490, 521), (521, 490, 489, 520), (520, 489, 488, 519), (519, 488, 487, 518), (518, 487, 486, 517), (517, 486, 485, 516), (516, 485, 484, 515), (515, 484, 483, 514), (514, 483, 482, 513), (513, 482, 481, 512), (512, 481, 480, 511), (511, 480, 479, 510), (510, 479, 478, 509), (509, 478, 477, 508), (508, 477, 476, 507), (507, 476, 475, 506), (506, 475, 474, 505), (505, 474, 473, 504), (504, 473, 472, 503), (503, 472, 471, 502), (502, 471, 470, 501), (501, 470, 468, 500), (500, 468, 469, 531), (271, 500, 531, 268), (273, 501, 500, 271), (275, 502, 501, 273), (277, 503, 502, 275), (279, 504, 503, 277), (281, 505, 504, 279), (283, 506, 505, 281), (285, 507, 506, 283), (287, 508, 507, 285), (289, 509, 508, 287), (291, 510, 509, 289), (293, 511, 510, 291), (295, 512, 511, 293), (297, 513, 512, 295), (299, 514, 513, 297), (301, 515, 514, 299), (303, 516, 515, 301), (305, 517, 516, 303), (307, 518, 517, 305), (309, 519, 518, 307), (311, 520, 519, 309), (313, 521, 520, 311), (315, 522, 521, 313), (317, 523, 522, 315), (319, 524, 523, 317), (321, 525, 524, 319), (323, 526, 525, 321), (325, 527, 526, 323), (327, 528, 527, 325), (329, 529, 528, 327), (331, 530, 529, 329), (268, 531, 530, 331), (596, 597, 660, 661), (597, 598, 662, 660), (598, 599, 663, 662), (599, 600, 664, 663), (600, 601, 665, 664), (601, 602, 666, 665), (602, 603, 667, 666), (603, 604, 668, 667), (604, 605, 669, 668), (605, 606, 670, 669), (606, 607, 671, 670), (607, 608, 672, 671), (608, 609, 673, 672), (609, 610, 674, 673), (610, 611, 675, 674), (611, 612, 676, 675), (612, 613, 677, 676), (613, 614, 678, 677), (614, 615, 679, 678), (615, 616, 680, 679), (616, 617, 681, 680), (617, 618, 682, 681), (618, 619, 683, 682), (619, 620, 684, 683), (620, 621, 685, 684), (621, 622, 686, 685), (622, 623, 687, 686), (623, 624, 688, 687), (624, 625, 689, 688), (625, 626, 690, 689), (535, 537, 539, 541, 543, 545, 547, 549, 551, 553, 555, 557, 559, 561, 563, 565, 567, 569, 571, 573, 575, 577, 579, 581, 583, 585, 587, 589, 591, 593, 595, 533), (626, 627, 691, 690), (627, 596, 661, 691), (532, 594, 592, 590, 588, 586, 584, 582, 580, 578, 576, 574, 572, 570, 568, 566, 564, 562, 560, 558, 556, 554, 552, 550, 548, 546, 544, 542, 540, 538, 536, 534), (658, 659, 596, 627), (657, 658, 627, 626), (656, 657, 626, 625), (655, 656, 625, 624), (654, 655, 624, 623), (653, 654, 623, 622), (652, 653, 622, 621), (651, 652, 621, 620), (650, 651, 620, 619), (649, 650, 619, 618), (648, 649, 618, 617), (647, 648, 617, 616), (646, 647, 616, 615), (645, 646, 615, 614), (644, 645, 614, 613), (643, 644, 613, 612), (642, 643, 612, 611), (641, 642, 611, 610), (640, 641, 610, 609), (639, 640, 609, 608), (638, 639, 608, 607), (637, 638, 607, 606), (636, 637, 606, 605), (635, 636, 605, 604), (634, 635, 604, 603), (633, 634, 603, 602), (632, 633, 602, 601), (631, 632, 601, 600), (630, 631, 600, 599), (629, 630, 599, 598), (628, 629, 598, 597), (659, 628, 597, 596), (532, 534, 628, 659), (534, 536, 629, 628), (536, 538, 630, 629), (538, 540, 631, 630), (540, 542, 632, 631), (542, 544, 633, 632), (544, 546, 634, 633), (546, 548, 635, 634), (548, 550, 636, 635), (550, 552, 637, 636), (552, 554, 638, 637), (554, 556, 639, 638), (556, 558, 640, 639), (558, 560, 641, 640), (560, 562, 642, 641), (562, 564, 643, 642), (564, 566, 644, 643), (566, 568, 645, 644), (568, 570, 646, 645), (570, 572, 647, 646), (572, 574, 648, 647), (574, 576, 649, 648), (576, 578, 650, 649), (578, 580, 651, 650), (580, 582, 652, 651), (582, 584, 653, 652), (584, 586, 654, 653), (586, 588, 655, 654), (588, 590, 656, 655), (590, 592, 657, 656), (592, 594, 658, 657), (594, 532, 659, 658), (533, 661, 660, 535), (535, 660, 662, 537), (537, 662, 663, 539), (539, 663, 664, 541), (541, 664, 665, 543), (543, 665, 666, 545), (545, 666, 667, 547), (547, 667, 668, 549), (549, 668, 669, 551), (551, 669, 670, 553), (553, 670, 671, 555), (555, 671, 672, 557), (557, 672, 673, 559), (559, 673, 674, 561), (561, 674, 675, 563), (563, 675, 676, 565), (565, 676, 677, 567), (567, 677, 678, 569), (569, 678, 679, 571), (571, 679, 680, 573), (573, 680, 681, 575), (575, 681, 682, 577), (577, 682, 683, 579), (579, 683, 684, 581), (581, 684, 685, 583), (583, 685, 686, 585), (585, 686, 687, 587), (587, 687, 688, 589), (589, 688, 689, 591), (591, 689, 690, 593), (593, 690, 691, 595), (595, 691, 661, 533)])
me_cube_001.polygons.foreach_set('use_smooth', [0, 0, 0, 0, 0, 0, 0, 0, 0, 0, 0, 0, 0, 0, 0, 0, 0, 0, 0, 0, 0, 0, 0, 0, 0, 0, 0, 0, 0, 0, 0, 0, 0, 0, 0, 0, 0, 0, 0, 0, 0, 1, 1, 1, 1, 1, 1, 1, 1, 1, 1, 1, 1, 1, 1, 1, 1, 1, 1, 1, 1, 1, 1, 1, 1, 1, 1, 1, 1, 1, 1, 1, 1, 1, 1, 1, 1, 1, 1, 1, 1, 1, 1, 1, 1, 1, 1, 1, 1, 1, 1, 1, 1, 1, 1, 1, 1, 1, 1, 1, 1, 1, 1, 1, 1, 1, 1, 1, 1, 1, 1, 1, 1, 1, 1, 1, 1, 1, 1, 1, 1, 1, 1, 1, 1, 1, 1, 1, 1, 1, 1, 1, 1, 1, 1, 1, 1, 1, 1, 1, 1, 1, 1, 1, 1, 1, 1, 1, 1, 1, 1, 1, 1, 1, 1, 1, 1, 1, 1, 1, 1, 1, 1, 1, 1, 1, 1, 1, 1, 1, 1, 1, 1, 1, 1, 1, 1, 1, 1, 1, 1, 1, 1, 1, 1, 1, 1, 1, 1, 1, 1, 1, 1, 1, 1, 1, 1, 1, 1, 1, 1, 1, 1, 1, 1, 1, 1, 1, 1, 1, 1, 1, 1, 1, 1, 1, 1, 1, 1, 1, 1, 1, 1, 1, 1, 1, 1, 1, 1, 1, 1, 1, 1, 1, 1, 1, 1, 1, 1, 1, 1, 1, 1, 1, 1, 1, 1, 1, 1, 1, 1, 1, 1, 1, 1, 1, 1, 1, 1, 1, 1, 1, 1, 1, 1, 1, 1, 1, 1, 1, 1, 1, 1, 1, 1, 1, 1, 1, 1, 1, 1, 1, 1, 1, 1, 1, 1, 1, 1, 1, 1, 1, 1, 1, 1, 1, 1, 1, 1, 1, 1, 1, 1, 1, 1, 1, 1, 1, 1, 1, 1, 1, 1, 1, 1, 1, 1, 1, 1, 1, 1, 1, 1, 1, 1, 1, 1, 1, 1, 1, 1, 1, 1, 1, 1, 1, 1, 1, 1, 1, 1, 1, 1, 1, 1, 1, 1, 1, 1, 1, 1, 1, 1, 1, 1, 1, 1, 1, 1, 1, 1, 1, 1, 1, 1, 0, 0, 0, 0, 0, 0, 1, 1, 1, 1, 1, 1, 1, 1, 1, 1, 1, 1, 1, 1, 1, 1, 1, 1, 1, 1, 1, 1, 1, 1, 1, 1, 1, 1, 1, 1, 1, 1, 1, 1, 1, 1, 1, 1, 1, 1, 1, 1, 1, 1, 1, 1, 1, 1, 1, 1, 1, 1, 1, 1, 1, 1, 1, 1, 1, 1, 1, 1, 1, 1, 1, 1, 1, 1, 1, 1, 1, 1, 1, 1, 1, 1, 1, 1, 1, 1, 1, 1, 1, 1, 1, 1, 1, 1, 1, 1, 1, 1, 1, 1, 1, 1, 1, 1, 1, 1, 1, 1, 1, 1, 1, 1, 1, 1, 1, 1, 1, 1, 1, 1, 1, 1, 1, 1, 1, 1, 1, 1, 1, 1, 1, 1, 1, 1, 1, 1, 1, 1, 1, 1, 1, 1, 1, 1, 1, 1, 1, 1, 1, 1, 1, 1, 1, 1, 1, 1, 1, 1, 1, 1, 1, 1, 1, 1, 1, 1, 1, 1, 1, 1, 1, 1, 1, 1, 1, 1, 1, 1, 1, 1, 1, 1, 1, 1, 1, 1, 1, 1, 1, 1, 1, 1, 1, 1, 1, 1, 1, 1, 1, 1, 1, 1, 1, 1, 1, 1, 1, 1, 1, 1, 1, 1, 1, 1, 1, 1, 1, 1, 1, 1, 1, 1, 1, 1, 1, 1, 1, 1, 1, 1, 1, 1])
me_cube_001.polygons.foreach_set('material_index', [0, 0, 0, 0, 0, 0, 0, 0, 0, 0, 0, 0, 0, 0, 0, 0, 0, 0, 0, 0, 0, 0, 0, 0, 0, 0, 0, 0, 0, 0, 0, 0, 0, 0, 0, 0, 0, 0, 0, 0, 0, 0, 0, 0, 0, 0, 0, 0, 0, 0, 0, 0, 0, 0, 0, 0, 0, 0, 0, 0, 0, 0, 0, 0, 0, 0, 0, 0, 0, 0, 0, 0, 0, 0, 0, 0, 0, 0, 0, 0, 0, 0, 0, 0, 0, 0, 0, 0, 0, 0, 0, 0, 0, 0, 0, 0, 0, 0, 0, 0, 0, 0, 0, 0, 0, 0, 0, 0, 0, 0, 0, 0, 0, 0, 0, 0, 0, 0, 0, 0, 0, 0, 0, 0, 0, 0, 0, 0, 0, 0, 0, 0, 0, 0, 0, 0, 0, 0, 0, 0, 0, 0, 0, 0, 0, 0, 0, 0, 0, 0, 0, 0, 0, 0, 0, 0, 0, 0, 0, 0, 0, 0, 0, 0, 0, 0, 0, 0, 0, 0, 0, 0, 0, 0, 0, 0, 0, 0, 0, 0, 0, 0, 0, 0, 0, 0, 0, 0, 0, 0, 0, 0, 0, 0, 0, 0, 0, 0, 0, 0, 0, 0, 0, 0, 0, 0, 0, 0, 0, 0, 0, 0, 0, 0, 0, 0, 0, 0, 0, 0, 0, 0, 0, 0, 0, 0, 0, 0, 0, 0, 0, 0, 0, 0, 0, 0, 0, 0, 0, 0, 0, 0, 0, 0, 0, 0, 0, 0, 0, 0, 0, 0, 0, 0, 0, 0, 0, 0, 0, 0, 0, 0, 0, 0, 0, 0, 0, 0, 0, 0, 0, 0, 0, 0, 0, 0, 0, 0, 0, 0, 0, 0, 0, 0, 0, 0, 0, 0, 0, 0, 0, 0, 0, 0, 0, 0, 0, 0, 0, 0, 0, 0, 0, 0, 0, 0, 0, 0, 0, 0, 0, 0, 0, 0, 0, 0, 0, 0, 0, 0, 0, 0, 0, 0, 0, 0, 0, 0, 0, 0, 0, 0, 0, 0, 0, 0, 0, 0, 0, 0, 0, 0, 0, 0, 0, 0, 0, 0, 0, 0, 0, 0, 0, 0, 0, 0, 0, 0, 0, 0, 0, 0, 0, 0, 0, 2, 2, 2, 2, 2, 2, 0, 0, 0, 0, 0, 0, 0, 0, 0, 0, 0, 0, 0, 0, 0, 0, 0, 0, 0, 0, 0, 0, 0, 0, 0, 0, 0, 0, 0, 0, 0, 0, 0, 0, 0, 0, 0, 0, 0, 0, 0, 0, 0, 0, 0, 0, 0, 0, 0, 0, 0, 0, 0, 0, 0, 0, 0, 0, 0, 0, 0, 0, 0, 0, 0, 0, 0, 0, 0, 0, 0, 0, 0, 0, 0, 0, 0, 0, 0, 0, 0, 0, 0, 0, 0, 0, 0, 0, 0, 0, 0, 0, 0, 0, 0, 0, 3, 3, 3, 3, 3, 3, 3, 3, 3, 3, 3, 3, 3, 3, 3, 3, 3, 3, 3, 3, 3, 3, 3, 3, 3, 3, 3, 3, 3, 3, 3, 3, 3, 3, 3, 3, 3, 3, 3, 3, 3, 3, 3, 3, 3, 3, 3, 3, 3, 3, 3, 3, 3, 3, 3, 3, 3, 3, 3, 3, 3, 3, 3, 3, 3, 3, 3, 3, 3, 3, 3, 3, 3, 3, 3, 3, 3, 3, 3, 3, 3, 3, 3, 3, 3, 3, 3, 3, 3, 3, 3, 3, 3, 3, 3, 3, 3, 3, 3, 3, 3, 3, 3, 3, 3, 3, 3, 3, 3, 3, 3, 3, 3, 3, 3, 3, 3, 3, 3, 3, 3, 3, 3, 3, 3, 3, 3, 3, 3, 3])
_uv = me_cube_001.uv_layers.new(name='UVMap')
_uv.uv.foreach_set('vector', [0.1491, 0.9575, 0.4434, 0.9575, 0.4434, 0.9549, 0.1491, 0.9549, 0.2953, 0.2959, 0.001001, 0.2959, 0.001001, 0.5889, 0.2953, 0.5889, 0.6657, 0.6626, 0.6657, 0.5171, 0.5936, 0.5171, 0.5936, 0.6626, 0.5916, 0.2959, 0.2973, 0.2959, 0.2973, 0.5889, 0.5916, 0.5889, 0.2953, 0.001001, 0.001001, 0.001001, 0.001001, 0.2939, 0.2953, 0.2939, 0.5916, 0.001001, 0.2973, 0.001001, 0.2973, 0.2939, 0.5916, 0.2939, 0.2973, 0.7732, 0.5916, 0.7732, 0.5916, 0.7383, 0.2973, 0.7383, 0.962, 0.6626, 0.962, 0.3697, 0.9593, 0.3697, 0.9593, 0.6626, 0.5936, 0.9529, 0.8879, 0.9529, 0.8879, 0.9503, 0.5936, 0.9503, 0.9573, 0.6626, 0.9573, 0.3697, 0.9547, 0.3697, 0.9547, 0.6626, 0.2973, 0.9299, 0.5916, 0.9299, 0.5916, 0.9227, 0.2973, 0.9227, 0.9157, 0.6626, 0.9157, 0.3697, 0.9084, 0.3697, 0.9084, 0.6626, 0.001001, 0.9114, 0.2953, 0.9114, 0.2953, 0.9042, 0.001001, 0.9042, 0.9157, 0.2939, 0.9157, 0.001001, 0.9084, 0.001001, 0.9084, 0.2939, 0.2973, 0.8101, 0.5916, 0.8101, 0.5916, 0.7752, 0.2973, 0.7752, 0.7768, 0.2939, 0.7768, 0.001001, 0.7417, 0.001001, 0.7417, 0.2939, 0.2973, 0.8469, 0.5916, 0.8469, 0.5916, 0.8121, 0.2973, 0.8121, 0.7768, 0.5889, 0.7768, 0.2959, 0.7417, 0.2959, 0.7417, 0.5889, 0.001001, 0.9529, 0.2953, 0.9529, 0.2953, 0.9503, 0.001001, 0.9503, 0.9434, 0.8101, 0.9434, 0.5171, 0.9408, 0.5171, 0.9408, 0.8101, 0.2973, 0.9345, 0.5916, 0.9345, 0.5916, 0.9319, 0.2973, 0.9319, 0.9388, 0.8101, 0.9388, 0.5171, 0.9362, 0.5171, 0.9362, 0.8101, 0.2973, 0.8838, 0.5916, 0.8838, 0.5916, 0.8489, 0.2973, 0.8489, 0.8138, 0.5889, 0.8138, 0.2959, 0.7788, 0.2959, 0.7788, 0.5889, 0.5936, 0.8469, 0.8879, 0.8469, 0.8879, 0.8121, 0.5936, 0.8121, 0.8509, 0.2939, 0.8509, 0.1485, 0.7788, 0.1485, 0.7788, 0.2939, 0.7417, 0.8101, 0.8879, 0.8101, 0.8879, 0.7383, 0.7417, 0.7383, 0.8879, 0.5889, 0.8879, 0.4434, 0.8158, 0.4434, 0.8158, 0.5889, 0.5936, 0.9207, 0.7397, 0.9207, 0.7397, 0.8489, 0.5936, 0.8489, 0.8879, 0.2959, 0.8158, 0.2959, 0.8158, 0.4414, 0.8879, 0.4414, 0.5936, 0.5151, 0.7397, 0.5151, 0.7397, 0.4434, 0.5936, 0.4434, 0.8509, 0.1465, 0.8509, 0.001001, 0.7788, 0.001001, 0.7788, 0.1465, 0.5936, 0.8101, 0.7397, 0.8101, 0.7397, 0.7383, 0.5936, 0.7383, 0.9064, 0.1465, 0.9064, 0.001001, 0.8714, 0.001001, 0.8714, 0.1465, 0.7417, 0.8838, 0.8879, 0.8838, 0.8879, 0.8489, 0.7417, 0.8489, 0.9064, 0.2939, 0.9064, 0.1485, 0.8714, 0.1485, 0.8714, 0.2939, 0.2973, 0.9207, 0.4434, 0.9207, 0.4434, 0.8858, 0.2973, 0.8858, 0.962, 0.2959, 0.8899, 0.2959, 0.8899, 0.3677, 0.962, 0.3677, 0.8138, 0.5909, 0.7417, 0.5909, 0.7417, 0.7363, 0.8138, 0.7363, 0.7397, 0.7363, 0.7397, 0.6646, 0.5936, 0.6646, 0.5936, 0.7363, 0.7397, 0.5171, 0.6677, 0.5171, 0.6677, 0.6626, 0.7397, 0.6626, 0.6009, 0.001001, 0.5982, 0.001001, 0.5982, 0.01743, 0.6009, 0.01743, 0.5962, 0.001001, 0.5936, 0.001001, 0.5936, 0.01743, 0.5962, 0.01743, 0.6101, 0.001001, 0.6075, 0.001001, 0.6075, 0.01743, 0.6101, 0.01743, 0.6055, 0.001001, 0.6029, 0.001001, 0.6029, 0.01743, 0.6055, 0.01743, 0.6934, 0.01943, 0.6908, 0.01943, 0.6908, 0.02665, 0.6934, 0.02665, 0.6888, 0.01943, 0.6862, 0.01943, 0.6862, 0.02665, 0.6888, 0.02665, 0.911, 0.9227, 0.9084, 0.9227, 0.9084, 0.9253, 0.911, 0.9253, 0.9157, 0.9227, 0.913, 0.9227, 0.913, 0.9253, 0.9157, 0.9253, 0.9157, 0.9088, 0.913, 0.9088, 0.913, 0.9114, 0.9157, 0.9114, 0.911, 0.9088, 0.9084, 0.9088, 0.9084, 0.9114, 0.911, 0.9114, 0.7027, 0.01943, 0.7001, 0.01943, 0.7001, 0.02665, 0.7027, 0.02665, 0.6981, 0.01943, 0.6954, 0.01943, 0.6954, 0.02665, 0.6981, 0.02665, 0.6564, 0.01943, 0.6538, 0.01943, 0.6538, 0.03587, 0.6564, 0.03587, 0.6518, 0.01943, 0.6491, 0.01943, 0.6491, 0.03587, 0.6518, 0.03587, 0.6657, 0.01943, 0.663, 0.01943, 0.663, 0.03587, 0.6657, 0.03587, 0.661, 0.01943, 0.6584, 0.01943, 0.6584, 0.03587, 0.661, 0.03587, 0.6379, 0.01943, 0.6353, 0.01943, 0.6353, 0.03587, 0.6379, 0.03587, 0.6333, 0.01943, 0.6306, 0.01943, 0.6306, 0.03587, 0.6333, 0.03587, 0.6471, 0.01943, 0.6445, 0.01943, 0.6445, 0.03587, 0.6471, 0.03587, 0.6425, 0.01943, 0.6399, 0.01943, 0.6399, 0.03587, 0.6425, 0.03587, 0.6934, 0.02865, 0.6908, 0.02865, 0.6908, 0.03587, 0.6934, 0.03587, 0.6888, 0.02865, 0.6862, 0.02865, 0.6862, 0.03587, 0.6888, 0.03587, 0.9157, 0.9042, 0.913, 0.9042, 0.913, 0.9068, 0.9157, 0.9068, 0.911, 0.9042, 0.9084, 0.9042, 0.9084, 0.9068, 0.911, 0.9068, 0.9249, 0.9088, 0.9223, 0.9088, 0.9223, 0.9114, 0.9249, 0.9114, 0.9203, 0.9088, 0.9177, 0.9088, 0.9177, 0.9114, 0.9203, 0.9114, 0.7027, 0.02865, 0.7001, 0.02865, 0.7001, 0.03587, 0.7027, 0.03587, 0.6981, 0.02865, 0.6954, 0.02865, 0.6954, 0.03587, 0.6981, 0.03587, 0.6564, 0.001001, 0.6538, 0.001001, 0.6538, 0.01743, 0.6564, 0.01743, 0.6518, 0.001001, 0.6491, 0.001001, 0.6491, 0.01743, 0.6518, 0.01743, 0.5916, 0.9486, 0.5916, 0.9493, 0.5888, 0.95, 0.5833, 0.9507, 0.5753, 0.9513, 0.5651, 0.9519, 0.5531, 0.9523, 0.5398, 0.9526, 0.5257, 0.9528, 0.5113, 0.9529, 0.4972, 0.9528, 0.4839, 0.9526, 0.4719, 0.9523, 0.4618, 0.9519, 0.4538, 0.9513, 0.4483, 0.9507, 0.4454, 0.95, 0.4454, 0.9493, 0.4483, 0.9486, 0.4538, 0.9479, 0.4618, 0.9473, 0.4719, 0.9468, 0.4839, 0.9463, 0.4972, 0.946, 0.5113, 0.9458, 0.5257, 0.9457, 0.5398, 0.9458, 0.5531, 0.946, 0.5651, 0.9463, 0.5753, 0.9468, 0.5833, 0.9473, 0.5888, 0.9479, 0.6657, 0.001001, 0.663, 0.001001, 0.663, 0.01743, 0.6657, 0.01743, 0.661, 0.001001, 0.6584, 0.001001, 0.6584, 0.01743, 0.661, 0.01743, 0.6749, 0.02665, 0.6723, 0.02665, 0.6723, 0.01943, 0.6749, 0.01943, 0.9434, 0.4424, 0.9433, 0.4282, 0.943, 0.4145, 0.9426, 0.402, 0.9421, 0.3909, 0.9415, 0.3819, 0.9409, 0.3752, 0.9402, 0.3711, 0.9395, 0.3697, 0.9388, 0.3711, 0.9381, 0.3752, 0.9375, 0.3819, 0.937, 0.391, 0.9366, 0.402, 0.9363, 0.4146, 0.9362, 0.4282, 0.9362, 0.4424, 0.9363, 0.4566, 0.9366, 0.4703, 0.937, 0.4828, 0.9375, 0.4938, 0.9381, 0.5029, 0.9388, 0.5096, 0.9395, 0.5137, 0.9402, 0.5151, 0.9409, 0.5137, 0.9415, 0.5096, 0.9421, 0.5029, 0.9426, 0.4938, 0.943, 0.4828, 0.9433, 0.4702, 0.9434, 0.4566, 0.6379, 0.01743, 0.6353, 0.01743, 0.6353, 0.001001, 0.6379, 0.001001, 0.9249, 0.9042, 0.9249, 0.9068, 0.9223, 0.9068, 0.9223, 0.9042, 0.6333, 0.01743, 0.6306, 0.01743, 0.6306, 0.001001, 0.6333, 0.001001, 0.6703, 0.02665, 0.6677, 0.02665, 0.6677, 0.01943, 0.6703, 0.01943, 0.6471, 0.01743, 0.6445, 0.01743, 0.6445, 0.001001, 0.6471, 0.001001, 0.6425, 0.01743, 0.6399, 0.01743, 0.6399, 0.001001, 0.6425, 0.001001, 0.9203, 0.9042, 0.9203, 0.9068, 0.9177, 0.9068, 0.9177, 0.9042, 0.6194, 0.07273, 0.6167, 0.07273, 0.6167, 0.0563, 0.6194, 0.0563, 0.9157, 0.9181, 0.9157, 0.9207, 0.913, 0.9207, 0.913, 0.9181, 0.6147, 0.07273, 0.6121, 0.07273, 0.6121, 0.0563, 0.6147, 0.0563, 0.6842, 0.02665, 0.6816, 0.02665, 0.6816, 0.01943, 0.6842, 0.01943, 0.6796, 0.02665, 0.6769, 0.02665, 0.6769, 0.01943, 0.6796, 0.01943, 0.6286, 0.07273, 0.626, 0.07273, 0.626, 0.0563, 0.6286, 0.0563, 0.911, 0.9181, 0.911, 0.9207, 0.9084, 0.9207, 0.9084, 0.9181, 0.624, 0.07273, 0.6214, 0.07273, 0.6214, 0.0563, 0.624, 0.0563, 0.9157, 0.9134, 0.9157, 0.916, 0.913, 0.916, 0.913, 0.9134, 0.6009, 0.07273, 0.5982, 0.07273, 0.5982, 0.0563, 0.6009, 0.0563, 0.5962, 0.07273, 0.5936, 0.07273, 0.5936, 0.0563, 0.5962, 0.0563, 0.6749, 0.03587, 0.6723, 0.03587, 0.6723, 0.02865, 0.6749, 0.02865, 0.6101, 0.07273, 0.6075, 0.07273, 0.6075, 0.0563, 0.6101, 0.0563, 0.911, 0.9134, 0.911, 0.916, 0.9084, 0.916, 0.9084, 0.9134, 0.6055, 0.07273, 0.6029, 0.07273, 0.6029, 0.0563, 0.6055, 0.0563, 0.6703, 0.03587, 0.6677, 0.03587, 0.6677, 0.02865, 0.6703, 0.02865, 0.6842, 0.03587, 0.6816, 0.03587, 0.6816, 0.02865, 0.6842, 0.02865, 0.6194, 0.0543, 0.6167, 0.0543, 0.6167, 0.03787, 0.6194, 0.03787, 0.9249, 0.9181, 0.9249, 0.9207, 0.9223, 0.9207, 0.9223, 0.9181, 0.6147, 0.0543, 0.6121, 0.0543, 0.6121, 0.03787, 0.6147, 0.03787, 0.6286, 0.0543, 0.626, 0.0543, 0.626, 0.03787, 0.6286, 0.03787, 0.9203, 0.9181, 0.9203, 0.9207, 0.9177, 0.9207, 0.9177, 0.9181, 0.624, 0.0543, 0.6214, 0.0543, 0.6214, 0.03787, 0.624, 0.03787, 0.6796, 0.03587, 0.6769, 0.03587, 0.6769, 0.02865, 0.6796, 0.02865, 0.5916, 0.976, 0.4454, 0.976, 0.4454, 0.9734, 0.5916, 0.9734, 0.9944, 0.7383, 0.9944, 0.8838, 0.9917, 0.8838, 0.9917, 0.7383, 0.8879, 0.9944, 0.7417, 0.9944, 0.7417, 0.9918, 0.8879, 0.9918, 0.8416, 0.5909, 0.8416, 0.6626, 0.839, 0.6626, 0.839, 0.5909, 0.837, 0.5909, 0.837, 0.6626, 0.8343, 0.6626, 0.8343, 0.5909, 0.8509, 0.5909, 0.8509, 0.6626, 0.8482, 0.6626, 0.8482, 0.5909, 0.9249, 0.893, 0.8899, 0.893, 0.8899, 0.8904, 0.9249, 0.8904, 0.6009, 0.03787, 0.6009, 0.0543, 0.5982, 0.0543, 0.5982, 0.03787, 0.5962, 0.03787, 0.5962, 0.0543, 0.5936, 0.0543, 0.5936, 0.03787, 0.9249, 0.8884, 0.8899, 0.8884, 0.8899, 0.8858, 0.9249, 0.8858, 0.8462, 0.5909, 0.8462, 0.6626, 0.8436, 0.6626, 0.8436, 0.5909, 0.8231, 0.5909, 0.8231, 0.6626, 0.8204, 0.6626, 0.8204, 0.5909, 0.8184, 0.5909, 0.8184, 0.6626, 0.8158, 0.6626, 0.8158, 0.5909, 0.999, 0.001001, 0.999, 0.1465, 0.9964, 0.1465, 0.9964, 0.001001, 0.7397, 0.9944, 0.5936, 0.9944, 0.5936, 0.9918, 0.7397, 0.9918, 0.9944, 0.5909, 0.9944, 0.7363, 0.9917, 0.7363, 0.9917, 0.5909, 0.7397, 0.976, 0.5936, 0.976, 0.5936, 0.9734, 0.7397, 0.9734, 0.9759, 0.4434, 0.9759, 0.5889, 0.9732, 0.5889, 0.9732, 0.4434, 0.4434, 0.976, 0.2973, 0.976, 0.2973, 0.9734, 0.4434, 0.9734, 0.8323, 0.5909, 0.8323, 0.6626, 0.8297, 0.6626, 0.8297, 0.5909, 0.8277, 0.5909, 0.8277, 0.6626, 0.8251, 0.6626, 0.8251, 0.5909, 0.8786, 0.5909, 0.8786, 0.6626, 0.876, 0.6626, 0.876, 0.5909, 0.9249, 0.9022, 0.8899, 0.9022, 0.8899, 0.8996, 0.9249, 0.8996, 0.6101, 0.03787, 0.6101, 0.0543, 0.6075, 0.0543, 0.6075, 0.03787, 0.6055, 0.03787, 0.6055, 0.0543, 0.6029, 0.0543, 0.6029, 0.03787, 0.9249, 0.8976, 0.8899, 0.8976, 0.8899, 0.895, 0.9249, 0.895, 0.874, 0.5909, 0.874, 0.6626, 0.8714, 0.6626, 0.8714, 0.5909, 0.8879, 0.5909, 0.8879, 0.6626, 0.8853, 0.6626, 0.8853, 0.5909, 0.8833, 0.5909, 0.8833, 0.6626, 0.8806, 0.6626, 0.8806, 0.5909, 0.9759, 0.1485, 0.9759, 0.2939, 0.9732, 0.2939, 0.9732, 0.1485, 0.1491, 0.976, 0.1491, 0.9734, 0.2953, 0.9734, 0.2953, 0.976, 0.9759, 0.001001, 0.9759, 0.1465, 0.9732, 0.1465, 0.9732, 0.001001, 0.1471, 0.976, 0.001001, 0.976, 0.001001, 0.9734, 0.1471, 0.9734, 0.9712, 0.8838, 0.9686, 0.8838, 0.9686, 0.7383, 0.9712, 0.7383, 0.5916, 0.9713, 0.4454, 0.9713, 0.4454, 0.9687, 0.5916, 0.9687, 0.9712, 0.5909, 0.9712, 0.7363, 0.9686, 0.7363, 0.9686, 0.5909, 0.4434, 0.9713, 0.2973, 0.9713, 0.2973, 0.9687, 0.4434, 0.9687, 0.8601, 0.5909, 0.8601, 0.6626, 0.8575, 0.6626, 0.8575, 0.5909, 0.8555, 0.5909, 0.8555, 0.6626, 0.8529, 0.6626, 0.8529, 0.5909, 0.8694, 0.5909, 0.8694, 0.6626, 0.8667, 0.6626, 0.8667, 0.5909, 0.6564, 0.3697, 0.6564, 0.4045, 0.6538, 0.4045, 0.6538, 0.3697, 0.6564, 0.0563, 0.6564, 0.07273, 0.6538, 0.07273, 0.6538, 0.0563, 0.6518, 0.0563, 0.6518, 0.07273, 0.6491, 0.07273, 0.6491, 0.0563, 0.6518, 0.3697, 0.6518, 0.4045, 0.6491, 0.4045, 0.6491, 0.3697, 0.8647, 0.5909, 0.8647, 0.6626, 0.8621, 0.6626, 0.8621, 0.5909, 0.8416, 0.6646, 0.8416, 0.7363, 0.839, 0.7363, 0.839, 0.6646, 0.837, 0.6646, 0.837, 0.7363, 0.8343, 0.7363, 0.8343, 0.6646, 0.9712, 0.4434, 0.9712, 0.5889, 0.9686, 0.5889, 0.9686, 0.4434, 0.2953, 0.9713, 0.1491, 0.9713, 0.1491, 0.9687, 0.2953, 0.9687, 0.9712, 0.001001, 0.9712, 0.1465, 0.9686, 0.1465, 0.9686, 0.001001, 0.1471, 0.9713, 0.001001, 0.9713, 0.001001, 0.9687, 0.1471, 0.9687, 0.9666, 0.7383, 0.9666, 0.8838, 0.964, 0.8838, 0.964, 0.7383, 0.8879, 0.9667, 0.7417, 0.9667, 0.7417, 0.9641, 0.8879, 0.9641, 0.8509, 0.6646, 0.8509, 0.7363, 0.8482, 0.7363, 0.8482, 0.6646, 0.8462, 0.6646, 0.8462, 0.7363, 0.8436, 0.7363, 0.8436, 0.6646, 0.8231, 0.6646, 0.8231, 0.7363, 0.8204, 0.7363, 0.8204, 0.6646, 0.6657, 0.3697, 0.6657, 0.4045, 0.663, 0.4045, 0.663, 0.3697, 0.6657, 0.0563, 0.6657, 0.07273, 0.663, 0.07273, 0.663, 0.0563, 0.661, 0.0563, 0.661, 0.07273, 0.6584, 0.07273, 0.6584, 0.0563, 0.661, 0.3697, 0.661, 0.4045, 0.6584, 0.4045, 0.6584, 0.3697, 0.8184, 0.6646, 0.8184, 0.7363, 0.8158, 0.7363, 0.8158, 0.6646, 0.8323, 0.6646, 0.8323, 0.7363, 0.8297, 0.7363, 0.8297, 0.6646, 0.8277, 0.6646, 0.8277, 0.7363, 0.8251, 0.7363, 0.8251, 0.6646, 0.9666, 0.5909, 0.9666, 0.7363, 0.964, 0.7363, 0.964, 0.5909, 0.5916, 0.9667, 0.4454, 0.9667, 0.4454, 0.9641, 0.5916, 0.9641, 0.9666, 0.4434, 0.9666, 0.5889, 0.964, 0.5889, 0.964, 0.4434, 0.5916, 0.9437, 0.4454, 0.9437, 0.4454, 0.9365, 0.5916, 0.9365, 0.9527, 0.1485, 0.9527, 0.2939, 0.9454, 0.2939, 0.9454, 0.1485, 0.1471, 0.9483, 0.001001, 0.9483, 0.001001, 0.9411, 0.1471, 0.9411, 0.6471, 0.07473, 0.6471, 0.1465, 0.6399, 0.1465, 0.6399, 0.07473, 0.6379, 0.07473, 0.6379, 0.1465, 0.6306, 0.1465, 0.6306, 0.07473, 0.6657, 0.07473, 0.6657, 0.1465, 0.6584, 0.1465, 0.6584, 0.07473, 0.9064, 0.8121, 0.9064, 0.8469, 0.8991, 0.8469, 0.8991, 0.8121, 0.6101, 0.3697, 0.6101, 0.3861, 0.6029, 0.3861, 0.6029, 0.3697, 0.6009, 0.3697, 0.6009, 0.3861, 0.5936, 0.3861, 0.5936, 0.3697, 0.8971, 0.8121, 0.8971, 0.8469, 0.8899, 0.8469, 0.8899, 0.8121, 0.6564, 0.07473, 0.6564, 0.1465, 0.6491, 0.1465, 0.6491, 0.07473, 0.6101, 0.07473, 0.6101, 0.1465, 0.6029, 0.1465, 0.6029, 0.07473, 0.6009, 0.07473, 0.6009, 0.1465, 0.5936, 0.1465, 0.5936, 0.07473, 0.9527, 0.3697, 0.9527, 0.5151, 0.9454, 0.5151, 0.9454, 0.3697, 0.2953, 0.9483, 0.1491, 0.9483, 0.1491, 0.9411, 0.2953, 0.9411, 0.9527, 0.5171, 0.9527, 0.6626, 0.9454, 0.6626, 0.9454, 0.5171, 0.7397, 0.9483, 0.5936, 0.9483, 0.5936, 0.9411, 0.7397, 0.9411, 0.9527, 0.6646, 0.9527, 0.8101, 0.9454, 0.8101, 0.9454, 0.6646, 0.8879, 0.9483, 0.7417, 0.9483, 0.7417, 0.9411, 0.8879, 0.9411, 0.6286, 0.07473, 0.6286, 0.1465, 0.6214, 0.1465, 0.6214, 0.07473, 0.6194, 0.07473, 0.6194, 0.1465, 0.6121, 0.1465, 0.6121, 0.07473, 0.7212, 0.07473, 0.7212, 0.1465, 0.714, 0.1465, 0.714, 0.07473, 0.9249, 0.8121, 0.9249, 0.8469, 0.9177, 0.8469, 0.9177, 0.8121, 0.6286, 0.3697, 0.6286, 0.3861, 0.6214, 0.3861, 0.6214, 0.3697, 0.6194, 0.3697, 0.6194, 0.3861, 0.6121, 0.3861, 0.6121, 0.3697, 0.9157, 0.8121, 0.9157, 0.8469, 0.9084, 0.8469, 0.9084, 0.8121, 0.712, 0.07473, 0.712, 0.1465, 0.7047, 0.1465, 0.7047, 0.07473, 0.7397, 0.07473, 0.7397, 0.1465, 0.7325, 0.1465, 0.7325, 0.07473, 0.7305, 0.07473, 0.7305, 0.1465, 0.7232, 0.1465, 0.7232, 0.07473, 0.962, 0.001001, 0.962, 0.1465, 0.9547, 0.1465, 0.9547, 0.001001, 0.4434, 0.9529, 0.2973, 0.9529, 0.2973, 0.9457, 0.4434, 0.9457, 0.962, 0.1485, 0.962, 0.2939, 0.9547, 0.2939, 0.9547, 0.1485, 0.5916, 0.6935, 0.5859, 0.6867, 0.5748, 0.6805, 0.5587, 0.6751, 0.5382, 0.6706, 0.5141, 0.6673, 0.4873, 0.6653, 0.459, 0.6646, 0.43, 0.6653, 0.4017, 0.6673, 0.3749, 0.6706, 0.3508, 0.6751, 0.3302, 0.6805, 0.3141, 0.6867, 0.303, 0.6934, 0.2973, 0.7004, 0.2973, 0.7075, 0.303, 0.7142, 0.3141, 0.7204, 0.3302, 0.7258, 0.3507, 0.7303, 0.3748, 0.7336, 0.4016, 0.7356, 0.4299, 0.7363, 0.4588, 0.7356, 0.4872, 0.7336, 0.514, 0.7303, 0.5381, 0.7259, 0.5586, 0.7204, 0.5748, 0.7142, 0.5859, 0.7075, 0.5916, 0.7005, 0.9666, 0.4414, 0.964, 0.4414, 0.964, 0.2959, 0.9666, 0.2959, 0.8786, 0.7363, 0.876, 0.7363, 0.876, 0.6646, 0.8786, 0.6646, 0.874, 0.7363, 0.8714, 0.7363, 0.8714, 0.6646, 0.874, 0.6646, 0.8879, 0.7363, 0.8853, 0.7363, 0.8853, 0.6646, 0.8879, 0.6646, 0.6379, 0.4045, 0.6353, 0.4045, 0.6353, 0.3697, 0.6379, 0.3697, 0.6379, 0.07273, 0.6353, 0.07273, 0.6353, 0.0563, 0.6379, 0.0563, 0.6333, 0.07273, 0.6306, 0.07273, 0.6306, 0.0563, 0.6333, 0.0563, 0.6333, 0.4045, 0.6306, 0.4045, 0.6306, 0.3697, 0.6333, 0.3697, 0.8833, 0.7363, 0.8806, 0.7363, 0.8806, 0.6646, 0.8833, 0.6646, 0.8601, 0.7363, 0.8575, 0.7363, 0.8575, 0.6646, 0.8601, 0.6646, 0.8555, 0.7363, 0.8529, 0.7363, 0.8529, 0.6646, 0.8555, 0.6646, 0.2973, 0.9667, 0.2973, 0.9641, 0.4434, 0.9641, 0.4434, 0.9667, 0.9666, 0.1465, 0.964, 0.1465, 0.964, 0.001001, 0.9666, 0.001001, 0.001001, 0.9667, 0.001001, 0.9641, 0.1471, 0.9641, 0.1471, 0.9667, 0.962, 0.9575, 0.9593, 0.9575, 0.9593, 0.8121, 0.962, 0.8121, 0.2973, 0.9621, 0.2973, 0.9595, 0.4434, 0.9595, 0.4434, 0.9621, 0.9573, 0.8101, 0.9547, 0.8101, 0.9547, 0.6646, 0.9573, 0.6646, 0.8694, 0.7363, 0.8667, 0.7363, 0.8667, 0.6646, 0.8694, 0.6646, 0.8647, 0.7363, 0.8621, 0.7363, 0.8621, 0.6646, 0.8647, 0.6646, 0.6934, 0.2939, 0.6908, 0.2939, 0.6908, 0.2222, 0.6934, 0.2222, 0.6471, 0.4045, 0.6445, 0.4045, 0.6445, 0.3697, 0.6471, 0.3697, 0.6471, 0.07273, 0.6445, 0.07273, 0.6445, 0.0563, 0.6471, 0.0563, 0.6425, 0.07273, 0.6399, 0.07273, 0.6399, 0.0563, 0.6425, 0.0563, 0.6425, 0.4045, 0.6399, 0.4045, 0.6399, 0.3697, 0.6425, 0.3697, 0.6888, 0.2939, 0.6862, 0.2939, 0.6862, 0.2222, 0.6888, 0.2222, 0.7027, 0.2939, 0.7001, 0.2939, 0.7001, 0.2222, 0.7027, 0.2222, 0.6981, 0.2939, 0.6954, 0.2939, 0.6954, 0.2222, 0.6981, 0.2222, 0.4454, 0.9575, 0.4454, 0.9549, 0.5916, 0.9549, 0.5916, 0.9575, 0.962, 0.8101, 0.9593, 0.8101, 0.9593, 0.6646, 0.962, 0.6646, 0.5936, 0.9575, 0.5936, 0.9549, 0.7397, 0.9549, 0.7397, 0.9575, 0.9296, 0.9575, 0.9269, 0.9575, 0.9269, 0.8121, 0.9296, 0.8121, 0.7417, 0.9575, 0.7417, 0.9549, 0.8879, 0.9549, 0.8879, 0.9575, 0.9342, 0.9575, 0.9316, 0.9575, 0.9316, 0.8121, 0.9342, 0.8121, 0.6749, 0.2939, 0.6723, 0.2939, 0.6723, 0.2222, 0.6749, 0.2222, 0.6703, 0.2939, 0.6677, 0.2939, 0.6677, 0.2222, 0.6703, 0.2222, 0.6842, 0.2939, 0.6816, 0.2939, 0.6816, 0.2222, 0.6842, 0.2222, 0.6194, 0.4414, 0.6167, 0.4414, 0.6167, 0.4065, 0.6194, 0.4065, 0.6564, 0.0543, 0.6538, 0.0543, 0.6538, 0.03787, 0.6564, 0.03787, 0.6518, 0.0543, 0.6491, 0.0543, 0.6491, 0.03787, 0.6518, 0.03787, 0.6147, 0.4414, 0.6121, 0.4414, 0.6121, 0.4065, 0.6147, 0.4065, 0.6796, 0.2939, 0.6769, 0.2939, 0.6769, 0.2222, 0.6796, 0.2222, 0.7305, 0.2939, 0.7279, 0.2939, 0.7279, 0.2222, 0.7305, 0.2222, 0.7259, 0.2939, 0.7232, 0.2939, 0.7232, 0.2222, 0.7259, 0.2222, 0.1491, 0.9621, 0.1491, 0.9595, 0.2953, 0.9595, 0.2953, 0.9621, 0.9388, 0.9575, 0.9362, 0.9575, 0.9362, 0.8121, 0.9388, 0.8121, 0.001001, 0.999, 0.001001, 0.9964, 0.1471, 0.9964, 0.1471, 0.999, 0.9434, 0.9575, 0.9408, 0.9575, 0.9408, 0.8121, 0.9434, 0.8121, 0.4454, 0.9621, 0.4454, 0.9595, 0.5916, 0.9595, 0.5916, 0.9621, 0.9481, 0.9575, 0.9454, 0.9575, 0.9454, 0.8121, 0.9481, 0.8121, 0.7397, 0.2939, 0.7371, 0.2939, 0.7371, 0.2222, 0.7397, 0.2222, 0.7351, 0.2939, 0.7325, 0.2939, 0.7325, 0.2222, 0.7351, 0.2222, 0.712, 0.2939, 0.7093, 0.2939, 0.7093, 0.2222, 0.712, 0.2222, 0.6286, 0.4414, 0.626, 0.4414, 0.626, 0.4065, 0.6286, 0.4065, 0.6657, 0.0543, 0.663, 0.0543, 0.663, 0.03787, 0.6657, 0.03787, 0.661, 0.0543, 0.6584, 0.0543, 0.6584, 0.03787, 0.661, 0.03787, 0.624, 0.4414, 0.6214, 0.4414, 0.6214, 0.4065, 0.624, 0.4065, 0.7073, 0.2939, 0.7047, 0.2939, 0.7047, 0.2222, 0.7073, 0.2222, 0.7212, 0.2939, 0.7186, 0.2939, 0.7186, 0.2222, 0.7212, 0.2222, 0.7166, 0.2939, 0.714, 0.2939, 0.714, 0.2222, 0.7166, 0.2222, 0.5936, 0.9621, 0.5936, 0.9595, 0.7397, 0.9595, 0.7397, 0.9621, 0.9527, 0.9575, 0.9501, 0.9575, 0.9501, 0.8121, 0.9527, 0.8121, 0.7417, 0.9621, 0.7417, 0.9595, 0.8879, 0.9595, 0.8879, 0.9621, 0.9573, 0.9575, 0.9547, 0.9575, 0.9547, 0.8121, 0.9573, 0.8121, 0.1471, 0.9621, 0.001001, 0.9621, 0.001001, 0.9549, 0.1471, 0.9549, 0.9064, 0.6646, 0.9064, 0.8101, 0.8899, 0.8101, 0.8899, 0.6646, 0.2953, 0.9667, 0.1491, 0.9667, 0.1491, 0.9641, 0.2953, 0.9641, 0.9342, 0.001001, 0.9342, 0.1465, 0.9177, 0.1465, 0.9177, 0.001001, 0.8879, 0.9022, 0.7417, 0.9022, 0.7417, 0.8858, 0.8879, 0.8858, 0.9666, 0.1485, 0.9666, 0.2939, 0.964, 0.2939, 0.964, 0.1485, 0.1471, 0.9299, 0.001001, 0.9299, 0.001001, 0.9134, 0.1471, 0.9134, 0.9527, 0.001001, 0.9527, 0.1465, 0.9454, 0.1465, 0.9454, 0.001001, 0.4434, 0.9437, 0.2973, 0.9437, 0.2973, 0.9365, 0.4434, 0.9365, 0.9064, 0.3697, 0.9064, 0.5151, 0.8899, 0.5151, 0.8899, 0.3697, 0.7397, 0.9667, 0.5936, 0.9667, 0.5936, 0.9641, 0.7397, 0.9641, 0.9064, 0.5171, 0.9064, 0.6626, 0.8899, 0.6626, 0.8899, 0.5171, 0.2953, 0.9391, 0.1491, 0.9391, 0.1491, 0.9319, 0.2953, 0.9319, 0.9249, 0.6646, 0.9249, 0.8101, 0.9084, 0.8101, 0.9084, 0.6646, 0.5916, 0.9022, 0.4454, 0.9022, 0.4454, 0.8858, 0.5916, 0.8858, 0.9712, 0.1485, 0.9712, 0.2939, 0.9686, 0.2939, 0.9686, 0.1485, 0.5916, 0.9207, 0.4454, 0.9207, 0.4454, 0.9042, 0.5916, 0.9042, 0.9712, 0.2959, 0.9712, 0.4414, 0.9686, 0.4414, 0.9686, 0.2959, 0.8879, 0.9207, 0.7417, 0.9207, 0.7417, 0.9042, 0.8879, 0.9042, 0.9434, 0.1485, 0.9434, 0.2939, 0.9362, 0.2939, 0.9362, 0.1485, 0.1471, 0.9391, 0.001001, 0.9391, 0.001001, 0.9319, 0.1471, 0.9319, 0.9342, 0.1485, 0.9342, 0.2939, 0.9177, 0.2939, 0.9177, 0.1485, 0.7397, 0.9713, 0.5936, 0.9713, 0.5936, 0.9687, 0.7397, 0.9687, 0.9342, 0.3697, 0.9342, 0.5151, 0.9177, 0.5151, 0.9177, 0.3697, 0.8879, 0.9713, 0.7417, 0.9713, 0.7417, 0.9687, 0.8879, 0.9687, 0.9342, 0.5171, 0.9342, 0.6626, 0.9177, 0.6626, 0.9177, 0.5171, 0.8879, 0.9391, 0.7417, 0.9391, 0.7417, 0.9227, 0.8879, 0.9227, 0.9342, 0.6646, 0.9342, 0.8101, 0.9269, 0.8101, 0.9269, 0.6646, 0.7397, 0.9391, 0.5936, 0.9391, 0.5936, 0.9227, 0.7397, 0.9227, 0.9759, 0.2959, 0.9759, 0.4414, 0.9732, 0.4414, 0.9732, 0.2959, 0.2953, 0.9299, 0.1491, 0.9299, 0.1491, 0.9134, 0.2953, 0.9134, 0.9434, 0.001001, 0.9434, 0.1465, 0.9362, 0.1465, 0.9362, 0.001001, 0.9064, 0.9042, 0.9064, 0.9207, 0.8899, 0.9207, 0.8899, 0.9042, 0.7397, 0.01943, 0.7397, 0.03587, 0.7232, 0.03587, 0.7232, 0.01943, 0.7212, 0.01943, 0.7212, 0.03587, 0.7047, 0.03587, 0.7047, 0.01943, 0.7397, 0.001001, 0.7397, 0.01743, 0.7232, 0.01743, 0.7232, 0.001001, 0.6101, 0.4045, 0.6029, 0.4045, 0.6029, 0.3881, 0.6101, 0.3881, 0.6009, 0.4045, 0.5936, 0.4045, 0.5936, 0.3881, 0.6009, 0.3881, 0.6379, 0.0543, 0.6353, 0.0543, 0.6353, 0.03787, 0.6379, 0.03787, 0.6333, 0.0543, 0.6306, 0.0543, 0.6306, 0.03787, 0.6333, 0.03787, 0.6471, 0.0543, 0.6445, 0.0543, 0.6445, 0.03787, 0.6471, 0.03787, 0.6425, 0.0543, 0.6399, 0.0543, 0.6399, 0.03787, 0.6425, 0.03787, 0.6286, 0.4045, 0.6214, 0.4045, 0.6214, 0.3881, 0.6286, 0.3881, 0.6194, 0.4045, 0.6121, 0.4045, 0.6121, 0.3881, 0.6194, 0.3881, 0.7212, 0.001001, 0.7212, 0.01743, 0.7047, 0.01743, 0.7047, 0.001001, 0.7027, 0.0563, 0.7027, 0.07273, 0.6862, 0.07273, 0.6862, 0.0563, 0.6842, 0.0563, 0.6842, 0.07273, 0.6677, 0.07273, 0.6677, 0.0563, 0.7027, 0.03787, 0.7027, 0.0543, 0.6862, 0.0543, 0.6862, 0.03787, 0.6842, 0.03787, 0.6842, 0.0543, 0.6677, 0.0543, 0.6677, 0.03787, 0.7397, 0.0563, 0.7397, 0.07273, 0.7232, 0.07273, 0.7232, 0.0563, 0.7212, 0.0563, 0.7212, 0.07273, 0.7047, 0.07273, 0.7047, 0.0563, 0.7397, 0.03787, 0.7397, 0.0543, 0.7232, 0.0543, 0.7232, 0.03787, 0.7212, 0.423, 0.714, 0.423, 0.714, 0.4065, 0.7212, 0.4065, 0.712, 0.423, 0.7047, 0.423, 0.7047, 0.4065, 0.712, 0.4065, 0.6934, 0.4045, 0.6908, 0.4045, 0.6908, 0.3881, 0.6934, 0.3881, 0.6888, 0.4045, 0.6862, 0.4045, 0.6862, 0.3881, 0.6888, 0.3881, 0.7027, 0.4045, 0.7001, 0.4045, 0.7001, 0.3881, 0.7027, 0.3881, 0.6981, 0.4045, 0.6954, 0.4045, 0.6954, 0.3881, 0.6981, 0.3881, 0.7397, 0.423, 0.7325, 0.423, 0.7325, 0.4065, 0.7397, 0.4065, 0.7305, 0.423, 0.7232, 0.423, 0.7232, 0.4065, 0.7305, 0.4065, 0.7212, 0.03787, 0.7212, 0.0543, 0.7047, 0.0543, 0.7047, 0.03787, 0.6286, 0.01943, 0.6286, 0.03587, 0.6121, 0.03587, 0.6121, 0.01943, 0.6101, 0.01943, 0.6101, 0.03587, 0.5936, 0.03587, 0.5936, 0.01943, 0.6286, 0.001001, 0.6286, 0.01743, 0.6121, 0.01743, 0.6121, 0.001001, 0.5916, 0.6267, 0.5916, 0.6197, 0.5859, 0.613, 0.5748, 0.6068, 0.5587, 0.6014, 0.5382, 0.5969, 0.5141, 0.5936, 0.4874, 0.5916, 0.4589, 0.5909, 0.43, 0.5915, 0.4015, 0.5936, 0.3747, 0.5969, 0.3506, 0.6014, 0.3301, 0.6068, 0.314, 0.613, 0.303, 0.6197, 0.2973, 0.6267, 0.2973, 0.6337, 0.303, 0.6404, 0.314, 0.6466, 0.3301, 0.6521, 0.3506, 0.6565, 0.3747, 0.6599, 0.4015, 0.6619, 0.43, 0.6626, 0.4589, 0.6619, 0.4874, 0.6599, 0.5141, 0.6566, 0.5382, 0.6521, 0.5587, 0.6467, 0.5748, 0.6405, 0.5859, 0.6337, 0.6194, 0.2939, 0.6167, 0.2939, 0.6167, 0.2222, 0.6194, 0.2222, 0.6147, 0.2939, 0.6121, 0.2939, 0.6121, 0.2222, 0.6147, 0.2222, 0.9759, 0.7363, 0.9732, 0.7363, 0.9732, 0.5909, 0.9759, 0.5909, 0.6749, 0.4045, 0.6723, 0.4045, 0.6723, 0.3881, 0.6749, 0.3881, 0.7417, 0.976, 0.7417, 0.9734, 0.8879, 0.9734, 0.8879, 0.976, 0.6009, 0.4414, 0.5982, 0.4414, 0.5982, 0.4065, 0.6009, 0.4065, 0.6286, 0.2939, 0.626, 0.2939, 0.626, 0.2222, 0.6286, 0.2222, 0.624, 0.2939, 0.6214, 0.2939, 0.6214, 0.2222, 0.624, 0.2222, 0.6009, 0.2939, 0.5982, 0.2939, 0.5982, 0.2222, 0.6009, 0.2222, 0.9759, 0.8838, 0.9732, 0.8838, 0.9732, 0.7383, 0.9759, 0.7383, 0.6703, 0.4045, 0.6677, 0.4045, 0.6677, 0.3881, 0.6703, 0.3881, 0.001001, 0.9806, 0.001001, 0.978, 0.1471, 0.978, 0.1471, 0.9806, 0.5962, 0.2939, 0.5936, 0.2939, 0.5936, 0.2222, 0.5962, 0.2222, 0.6101, 0.2939, 0.6075, 0.2939, 0.6075, 0.2222, 0.6101, 0.2222, 0.9805, 0.1465, 0.9779, 0.1465, 0.9779, 0.001001, 0.9805, 0.001001, 0.5962, 0.4414, 0.5936, 0.4414, 0.5936, 0.4065, 0.5962, 0.4065, 0.1491, 0.9806, 0.1491, 0.978, 0.2953, 0.978, 0.2953, 0.9806, 0.9805, 0.2939, 0.9779, 0.2939, 0.9779, 0.1485, 0.9805, 0.1485, 0.6101, 0.4414, 0.6075, 0.4414, 0.6075, 0.4065, 0.6101, 0.4065, 0.2973, 0.9806, 0.2973, 0.978, 0.4434, 0.978, 0.4434, 0.9806, 0.6055, 0.2939, 0.6029, 0.2939, 0.6029, 0.2222, 0.6055, 0.2222, 0.6564, 0.2939, 0.6538, 0.2939, 0.6538, 0.2222, 0.6564, 0.2222, 0.9805, 0.4414, 0.9779, 0.4414, 0.9779, 0.2959, 0.9805, 0.2959, 0.6842, 0.4045, 0.6816, 0.4045, 0.6816, 0.3881, 0.6842, 0.3881, 0.4454, 0.9806, 0.4454, 0.978, 0.5916, 0.978, 0.5916, 0.9806, 0.6518, 0.2939, 0.6491, 0.2939, 0.6491, 0.2222, 0.6518, 0.2222, 0.6657, 0.2939, 0.663, 0.2939, 0.663, 0.2222, 0.6657, 0.2222, 0.661, 0.2939, 0.6584, 0.2939, 0.6584, 0.2222, 0.661, 0.2222, 0.6055, 0.4414, 0.6029, 0.4414, 0.6029, 0.4065, 0.6055, 0.4065, 0.9805, 0.5889, 0.9779, 0.5889, 0.9779, 0.4434, 0.9805, 0.4434, 0.6796, 0.4045, 0.6769, 0.4045, 0.6769, 0.3881, 0.6796, 0.3881, 0.9249, 0.9134, 0.9223, 0.9134, 0.9223, 0.916, 0.9249, 0.916, 0.6379, 0.2222, 0.6379, 0.2939, 0.6353, 0.2939, 0.6353, 0.2222, 0.9203, 0.9134, 0.9203, 0.916, 0.9177, 0.916, 0.9177, 0.9134, 0.6333, 0.2222, 0.6333, 0.2939, 0.6306, 0.2939, 0.6306, 0.2222, 0.6471, 0.2939, 0.6445, 0.2939, 0.6445, 0.2222, 0.6471, 0.2222, 0.6425, 0.2939, 0.6399, 0.2939, 0.6399, 0.2222, 0.6425, 0.2222, 0.7397, 0.9806, 0.5936, 0.9806, 0.5936, 0.978, 0.7397, 0.978, 0.9805, 0.5909, 0.9805, 0.7363, 0.9779, 0.7363, 0.9779, 0.5909, 0.8879, 0.9806, 0.7417, 0.9806, 0.7417, 0.978, 0.8879, 0.978, 0.6934, 0.1485, 0.6934, 0.2202, 0.6908, 0.2202, 0.6908, 0.1485, 0.6888, 0.1485, 0.6888, 0.2202, 0.6862, 0.2202, 0.6862, 0.1485, 0.7027, 0.1485, 0.7027, 0.2202, 0.7001, 0.2202, 0.7001, 0.1485, 0.6564, 0.4065, 0.6564, 0.4414, 0.6538, 0.4414, 0.6538, 0.4065, 0.6934, 0.3697, 0.6934, 0.3861, 0.6908, 0.3861, 0.6908, 0.3697, 0.6888, 0.3697, 0.6888, 0.3861, 0.6862, 0.3861, 0.6862, 0.3697, 0.6518, 0.4065, 0.6518, 0.4414, 0.6491, 0.4414, 0.6491, 0.4065, 0.6981, 0.1485, 0.6981, 0.2202, 0.6954, 0.2202, 0.6954, 0.1485, 0.6749, 0.1485, 0.6749, 0.2202, 0.6723, 0.2202, 0.6723, 0.1485, 0.6703, 0.1485, 0.6703, 0.2202, 0.6677, 0.2202, 0.6677, 0.1485, 0.9805, 0.7383, 0.9805, 0.8838, 0.9779, 0.8838, 0.9779, 0.7383, 0.1471, 0.9852, 0.001001, 0.9852, 0.001001, 0.9826, 0.1471, 0.9826, 0.9851, 0.001001, 0.9851, 0.1465, 0.9825, 0.1465, 0.9825, 0.001001, 0.2953, 0.9852, 0.1491, 0.9852, 0.1491, 0.9826, 0.2953, 0.9826, 0.9851, 0.1485, 0.9851, 0.2939, 0.9825, 0.2939, 0.9825, 0.1485, 0.4434, 0.9852, 0.2973, 0.9852, 0.2973, 0.9826, 0.4434, 0.9826, 0.6842, 0.1485, 0.6842, 0.2202, 0.6816, 0.2202, 0.6816, 0.1485, 0.6796, 0.1485, 0.6796, 0.2202, 0.6769, 0.2202, 0.6769, 0.1485, 0.7305, 0.1485, 0.7305, 0.2202, 0.7279, 0.2202, 0.7279, 0.1485, 0.6657, 0.4065, 0.6657, 0.4414, 0.663, 0.4414, 0.663, 0.4065, 0.7027, 0.3697, 0.7027, 0.3861, 0.7001, 0.3861, 0.7001, 0.3697, 0.6981, 0.3697, 0.6981, 0.3861, 0.6954, 0.3861, 0.6954, 0.3697, 0.661, 0.4065, 0.661, 0.4414, 0.6584, 0.4414, 0.6584, 0.4065, 0.7259, 0.1485, 0.7259, 0.2202, 0.7232, 0.2202, 0.7232, 0.1485, 0.7397, 0.1485, 0.7397, 0.2202, 0.7371, 0.2202, 0.7371, 0.1485, 0.7351, 0.1485, 0.7351, 0.2202, 0.7325, 0.2202, 0.7325, 0.1485, 0.9851, 0.2959, 0.9851, 0.4414, 0.9825, 0.4414, 0.9825, 0.2959, 0.5916, 0.9852, 0.4454, 0.9852, 0.4454, 0.9826, 0.5916, 0.9826, 0.9851, 0.4434, 0.9851, 0.5889, 0.9825, 0.5889, 0.9825, 0.4434, 0.5936, 0.9852, 0.5936, 0.9826, 0.7397, 0.9826, 0.7397, 0.9852, 0.9851, 0.7363, 0.9825, 0.7363, 0.9825, 0.5909, 0.9851, 0.5909, 0.7417, 0.9852, 0.7417, 0.9826, 0.8879, 0.9826, 0.8879, 0.9852, 0.712, 0.2202, 0.7093, 0.2202, 0.7093, 0.1485, 0.712, 0.1485, 0.7073, 0.2202, 0.7047, 0.2202, 0.7047, 0.1485, 0.7073, 0.1485, 0.6842, 0.1465, 0.6769, 0.1465, 0.6769, 0.07473, 0.6842, 0.07473, 0.9064, 0.8838, 0.8991, 0.8838, 0.8991, 0.8489, 0.9064, 0.8489, 0.7212, 0.4414, 0.714, 0.4414, 0.714, 0.425, 0.7212, 0.425, 0.712, 0.4414, 0.7047, 0.4414, 0.7047, 0.425, 0.712, 0.425, 0.8971, 0.8838, 0.8899, 0.8838, 0.8899, 0.8489, 0.8971, 0.8489, 0.6749, 0.1465, 0.6677, 0.1465, 0.6677, 0.07473, 0.6749, 0.07473, 0.7212, 0.2202, 0.7186, 0.2202, 0.7186, 0.1485, 0.7212, 0.1485, 0.7166, 0.2202, 0.714, 0.2202, 0.714, 0.1485, 0.7166, 0.1485, 0.9851, 0.8838, 0.9825, 0.8838, 0.9825, 0.7383, 0.9851, 0.7383, 0.001001, 0.9898, 0.001001, 0.9872, 0.1471, 0.9872, 0.1471, 0.9898, 0.9897, 0.1465, 0.9871, 0.1465, 0.9871, 0.001001, 0.9897, 0.001001, 0.1491, 0.9898, 0.1491, 0.9872, 0.2953, 0.9872, 0.2953, 0.9898, 0.9897, 0.2939, 0.9871, 0.2939, 0.9871, 0.1485, 0.9897, 0.1485, 0.2973, 0.9898, 0.2973, 0.9872, 0.4434, 0.9872, 0.4434, 0.9898, 0.6194, 0.2202, 0.6167, 0.2202, 0.6167, 0.1485, 0.6194, 0.1485, 0.6147, 0.2202, 0.6121, 0.2202, 0.6121, 0.1485, 0.6147, 0.1485, 0.7027, 0.1465, 0.6954, 0.1465, 0.6954, 0.07473, 0.7027, 0.07473, 0.9249, 0.8838, 0.9177, 0.8838, 0.9177, 0.8489, 0.9249, 0.8489, 0.7397, 0.4414, 0.7325, 0.4414, 0.7325, 0.425, 0.7397, 0.425, 0.7305, 0.4414, 0.7232, 0.4414, 0.7232, 0.425, 0.7305, 0.425, 0.9157, 0.8838, 0.9084, 0.8838, 0.9084, 0.8489, 0.9157, 0.8489, 0.6934, 0.1465, 0.6862, 0.1465, 0.6862, 0.07473, 0.6934, 0.07473, 0.6286, 0.2202, 0.626, 0.2202, 0.626, 0.1485, 0.6286, 0.1485, 0.624, 0.2202, 0.6214, 0.2202, 0.6214, 0.1485, 0.624, 0.1485, 0.9897, 0.4414, 0.9871, 0.4414, 0.9871, 0.2959, 0.9897, 0.2959, 0.4454, 0.9898, 0.4454, 0.9872, 0.5916, 0.9872, 0.5916, 0.9898, 0.9897, 0.5889, 0.9871, 0.5889, 0.9871, 0.4434, 0.9897, 0.4434, 0.5936, 0.9898, 0.5936, 0.9872, 0.7397, 0.9872, 0.7397, 0.9898, 0.9897, 0.7363, 0.9871, 0.7363, 0.9871, 0.5909, 0.9897, 0.5909, 0.7417, 0.9898, 0.7417, 0.9872, 0.8879, 0.9872, 0.8879, 0.9898, 0.6009, 0.2202, 0.5982, 0.2202, 0.5982, 0.1485, 0.6009, 0.1485, 0.5962, 0.2202, 0.5936, 0.2202, 0.5936, 0.1485, 0.5962, 0.1485, 0.6101, 0.2202, 0.6075, 0.2202, 0.6075, 0.1485, 0.6101, 0.1485, 0.6379, 0.4414, 0.6353, 0.4414, 0.6353, 0.4065, 0.6379, 0.4065, 0.6749, 0.3861, 0.6723, 0.3861, 0.6723, 0.3697, 0.6749, 0.3697, 0.6703, 0.3861, 0.6677, 0.3861, 0.6677, 0.3697, 0.6703, 0.3697, 0.6333, 0.4414, 0.6306, 0.4414, 0.6306, 0.4065, 0.6333, 0.4065, 0.6055, 0.2202, 0.6029, 0.2202, 0.6029, 0.1485, 0.6055, 0.1485, 0.6564, 0.2202, 0.6538, 0.2202, 0.6538, 0.1485, 0.6564, 0.1485, 0.6518, 0.2202, 0.6491, 0.2202, 0.6491, 0.1485, 0.6518, 0.1485, 0.9897, 0.8838, 0.9871, 0.8838, 0.9871, 0.7383, 0.9897, 0.7383, 0.001001, 0.9944, 0.001001, 0.9918, 0.1471, 0.9918, 0.1471, 0.9944, 0.9944, 0.1465, 0.9917, 0.1465, 0.9917, 0.001001, 0.9944, 0.001001, 0.1491, 0.9944, 0.1491, 0.9918, 0.2953, 0.9918, 0.2953, 0.9944, 0.9944, 0.2939, 0.9917, 0.2939, 0.9917, 0.1485, 0.9944, 0.1485, 0.2973, 0.9944, 0.2973, 0.9918, 0.4434, 0.9918, 0.4434, 0.9944, 0.6657, 0.2202, 0.663, 0.2202, 0.663, 0.1485, 0.6657, 0.1485, 0.661, 0.2202, 0.6584, 0.2202, 0.6584, 0.1485, 0.661, 0.1485, 0.6379, 0.2202, 0.6353, 0.2202, 0.6353, 0.1485, 0.6379, 0.1485, 0.6471, 0.4414, 0.6445, 0.4414, 0.6445, 0.4065, 0.6471, 0.4065, 0.6842, 0.3861, 0.6816, 0.3861, 0.6816, 0.3697, 0.6842, 0.3697, 0.6796, 0.3861, 0.6769, 0.3861, 0.6769, 0.3697, 0.6796, 0.3697, 0.6425, 0.4414, 0.6399, 0.4414, 0.6399, 0.4065, 0.6425, 0.4065, 0.6333, 0.2202, 0.6306, 0.2202, 0.6306, 0.1485, 0.6333, 0.1485, 0.6471, 0.2202, 0.6445, 0.2202, 0.6445, 0.1485, 0.6471, 0.1485, 0.6425, 0.2202, 0.6399, 0.2202, 0.6399, 0.1485, 0.6425, 0.1485, 0.9944, 0.4414, 0.9917, 0.4414, 0.9917, 0.2959, 0.9944, 0.2959, 0.4454, 0.9944, 0.4454, 0.9918, 0.5916, 0.9918, 0.5916, 0.9944, 0.9944, 0.5889, 0.9917, 0.5889, 0.9917, 0.4434, 0.9944, 0.4434, 0.6934, 0.2959, 0.6934, 0.3308, 0.6908, 0.3308, 0.6908, 0.2959, 0.6888, 0.2959, 0.6888, 0.3308, 0.6862, 0.3308, 0.6862, 0.2959, 0.7027, 0.2959, 0.7027, 0.3308, 0.7001, 0.3308, 0.7001, 0.2959, 0.6981, 0.2959, 0.6981, 0.3308, 0.6954, 0.3308, 0.6954, 0.2959, 0.7305, 0.3881, 0.7305, 0.4045, 0.7279, 0.4045, 0.7279, 0.3881, 0.7259, 0.3881, 0.7259, 0.4045, 0.7232, 0.4045, 0.7232, 0.3881, 0.6934, 0.001001, 0.6934, 0.008216, 0.6908, 0.008216, 0.6908, 0.001001, 0.8971, 0.9273, 0.8971, 0.9299, 0.8945, 0.9299, 0.8945, 0.9273, 0.8925, 0.9273, 0.8925, 0.9299, 0.8899, 0.9299, 0.8899, 0.9273, 0.6888, 0.001001, 0.6888, 0.008216, 0.6862, 0.008216, 0.6862, 0.001001, 0.7397, 0.3881, 0.7397, 0.4045, 0.7371, 0.4045, 0.7371, 0.3881, 0.7351, 0.3881, 0.7351, 0.4045, 0.7325, 0.4045, 0.7325, 0.3881, 0.6749, 0.2959, 0.6749, 0.3308, 0.6723, 0.3308, 0.6723, 0.2959, 0.6703, 0.2959, 0.6703, 0.3308, 0.6677, 0.3308, 0.6677, 0.2959, 0.6842, 0.2959, 0.6842, 0.3308, 0.6816, 0.3308, 0.6816, 0.2959, 0.6796, 0.2959, 0.6796, 0.3308, 0.6769, 0.3308, 0.6769, 0.2959, 0.7305, 0.2959, 0.7305, 0.3308, 0.7279, 0.3308, 0.7279, 0.2959, 0.7259, 0.2959, 0.7259, 0.3308, 0.7232, 0.3308, 0.7232, 0.2959, 0.7397, 0.2959, 0.7397, 0.3308, 0.7371, 0.3308, 0.7371, 0.2959, 0.7351, 0.2959, 0.7351, 0.3308, 0.7325, 0.3308, 0.7325, 0.2959, 0.712, 0.3881, 0.712, 0.4045, 0.7093, 0.4045, 0.7093, 0.3881, 0.7073, 0.3881, 0.7073, 0.4045, 0.7047, 0.4045, 0.7047, 0.3881, 0.7027, 0.001001, 0.7027, 0.008216, 0.7001, 0.008216, 0.7001, 0.001001, 0.8971, 0.9227, 0.8971, 0.9253, 0.8945, 0.9253, 0.8945, 0.9227, 0.8925, 0.9227, 0.8925, 0.9253, 0.8899, 0.9253, 0.8899, 0.9227, 0.6981, 0.001001, 0.6981, 0.008216, 0.6954, 0.008216, 0.6954, 0.001001, 0.7212, 0.3881, 0.7212, 0.4045, 0.7186, 0.4045, 0.7186, 0.3881, 0.7166, 0.3881, 0.7166, 0.4045, 0.714, 0.4045, 0.714, 0.3881, 0.712, 0.2959, 0.712, 0.3308, 0.7093, 0.3308, 0.7093, 0.2959, 0.7073, 0.2959, 0.7073, 0.3308, 0.7047, 0.3308, 0.7047, 0.2959, 0.2953, 0.8924, 0.2896, 0.8909, 0.2785, 0.8894, 0.2624, 0.8882, 0.2419, 0.8872, 0.2178, 0.8864, 0.1911, 0.886, 0.1626, 0.8858, 0.1337, 0.886, 0.1052, 0.8864, 0.07845, 0.8872, 0.05435, 0.8882, 0.03385, 0.8894, 0.01775, 0.8909, 0.006656, 0.8924, 0.001001, 0.894, 0.001001, 0.8956, 0.006656, 0.8971, 0.01775, 0.8986, 0.03385, 0.8998, 0.05435, 0.9008, 0.07845, 0.9016, 0.1052, 0.9021, 0.1337, 0.9022, 0.1626, 0.9021, 0.1911, 0.9016, 0.2178, 0.9008, 0.2419, 0.8998, 0.2624, 0.8986, 0.2785, 0.8972, 0.2896, 0.8956, 0.2953, 0.894, 0.7212, 0.2959, 0.7212, 0.3308, 0.7186, 0.3308, 0.7186, 0.2959, 0.7166, 0.2959, 0.7166, 0.3308, 0.714, 0.3308, 0.714, 0.2959, 0.8529, 0.1474, 0.8529, 0.176, 0.8532, 0.2035, 0.8538, 0.2288, 0.8547, 0.251, 0.8558, 0.2692, 0.8572, 0.2828, 0.8587, 0.2911, 0.8603, 0.2939, 0.8619, 0.2911, 0.8635, 0.2828, 0.865, 0.2693, 0.8664, 0.2511, 0.8675, 0.2289, 0.8684, 0.2036, 0.8691, 0.1761, 0.8694, 0.1475, 0.8694, 0.119, 0.8691, 0.09148, 0.8684, 0.06615, 0.8675, 0.04395, 0.8664, 0.02572, 0.865, 0.01218, 0.8635, 0.003828, 0.8619, 0.001001, 0.8603, 0.003802, 0.8587, 0.01212, 0.8572, 0.02565, 0.8558, 0.04385, 0.8547, 0.06604, 0.8538, 0.09135, 0.8532, 0.1188, 0.6934, 0.3328, 0.6934, 0.3677, 0.6908, 0.3677, 0.6908, 0.3328, 0.6888, 0.3328, 0.6888, 0.3677, 0.6862, 0.3677, 0.6862, 0.3328, 0.7027, 0.3328, 0.7027, 0.3677, 0.7001, 0.3677, 0.7001, 0.3328, 0.6981, 0.3328, 0.6981, 0.3677, 0.6954, 0.3677, 0.6954, 0.3328, 0.7305, 0.3697, 0.7305, 0.3861, 0.7279, 0.3861, 0.7279, 0.3697, 0.7259, 0.3697, 0.7259, 0.3861, 0.7232, 0.3861, 0.7232, 0.3697, 0.6934, 0.01022, 0.6934, 0.01743, 0.6908, 0.01743, 0.6908, 0.01022, 0.9064, 0.9273, 0.9064, 0.9299, 0.9038, 0.9299, 0.9038, 0.9273, 0.9018, 0.9273, 0.9018, 0.9299, 0.8991, 0.9299, 0.8991, 0.9273, 0.6888, 0.01022, 0.6888, 0.01743, 0.6862, 0.01743, 0.6862, 0.01022, 0.7397, 0.3697, 0.7397, 0.3861, 0.7371, 0.3861, 0.7371, 0.3697, 0.7351, 0.3697, 0.7351, 0.3861, 0.7325, 0.3861, 0.7325, 0.3697, 0.6749, 0.3328, 0.6749, 0.3677, 0.6723, 0.3677, 0.6723, 0.3328, 0.6703, 0.3328, 0.6703, 0.3677, 0.6677, 0.3677, 0.6677, 0.3328, 0.6842, 0.3328, 0.6842, 0.3677, 0.6816, 0.3677, 0.6816, 0.3328, 0.6796, 0.3328, 0.6796, 0.3677, 0.6769, 0.3677, 0.6769, 0.3328, 0.7305, 0.3328, 0.7305, 0.3677, 0.7279, 0.3677, 0.7279, 0.3328, 0.7259, 0.3328, 0.7259, 0.3677, 0.7232, 0.3677, 0.7232, 0.3328, 0.7397, 0.3328, 0.7397, 0.3677, 0.7371, 0.3677, 0.7371, 0.3328, 0.7351, 0.3328, 0.7351, 0.3677, 0.7325, 0.3677, 0.7325, 0.3328, 0.712, 0.3697, 0.712, 0.3861, 0.7093, 0.3861, 0.7093, 0.3697, 0.7073, 0.3697, 0.7073, 0.3861, 0.7047, 0.3861, 0.7047, 0.3697, 0.7027, 0.01022, 0.7027, 0.01743, 0.7001, 0.01743, 0.7001, 0.01022, 0.9064, 0.9227, 0.9064, 0.9253, 0.9038, 0.9253, 0.9038, 0.9227, 0.9018, 0.9227, 0.9018, 0.9253, 0.8991, 0.9253, 0.8991, 0.9227, 0.6981, 0.01022, 0.6981, 0.01743, 0.6954, 0.01743, 0.6954, 0.01022, 0.7212, 0.3697, 0.7212, 0.3861, 0.7186, 0.3861, 0.7186, 0.3697, 0.7166, 0.3697, 0.7166, 0.3861, 0.714, 0.3861, 0.714, 0.3697, 0.712, 0.3328, 0.712, 0.3677, 0.7093, 0.3677, 0.7093, 0.3328, 0.7073, 0.3328, 0.7073, 0.3677, 0.7047, 0.3677, 0.7047, 0.3328, 0.7212, 0.3328, 0.7212, 0.3677, 0.7186, 0.3677, 0.7186, 0.3328, 0.7166, 0.3328, 0.7166, 0.3677, 0.714, 0.3677, 0.714, 0.3328, 0.6194, 0.2959, 0.6194, 0.3308, 0.6167, 0.3308, 0.6167, 0.2959, 0.6147, 0.2959, 0.6147, 0.3308, 0.6121, 0.3308, 0.6121, 0.2959, 0.6286, 0.2959, 0.6286, 0.3308, 0.626, 0.3308, 0.626, 0.2959, 0.624, 0.2959, 0.624, 0.3308, 0.6214, 0.3308, 0.6214, 0.2959, 0.6934, 0.425, 0.6934, 0.4414, 0.6908, 0.4414, 0.6908, 0.425, 0.6888, 0.425, 0.6888, 0.4414, 0.6862, 0.4414, 0.6862, 0.425, 0.6749, 0.001001, 0.6749, 0.008216, 0.6723, 0.008216, 0.6723, 0.001001, 0.8971, 0.9365, 0.8971, 0.9391, 0.8945, 0.9391, 0.8945, 0.9365, 0.8925, 0.9365, 0.8925, 0.9391, 0.8899, 0.9391, 0.8899, 0.9365, 0.6703, 0.001001, 0.6703, 0.008216, 0.6677, 0.008216, 0.6677, 0.001001, 0.7027, 0.425, 0.7027, 0.4414, 0.7001, 0.4414, 0.7001, 0.425, 0.6981, 0.425, 0.6981, 0.4414, 0.6954, 0.4414, 0.6954, 0.425, 0.6009, 0.2959, 0.6009, 0.3308, 0.5982, 0.3308, 0.5982, 0.2959, 0.5962, 0.2959, 0.5962, 0.3308, 0.5936, 0.3308, 0.5936, 0.2959, 0.6101, 0.2959, 0.6101, 0.3308, 0.6075, 0.3308, 0.6075, 0.2959, 0.6055, 0.2959, 0.6055, 0.3308, 0.6029, 0.3308, 0.6029, 0.2959, 0.6564, 0.2959, 0.6564, 0.3308, 0.6538, 0.3308, 0.6538, 0.2959, 0.6518, 0.2959, 0.6518, 0.3308, 0.6491, 0.3308, 0.6491, 0.2959, 0.6657, 0.2959, 0.6657, 0.3308, 0.663, 0.3308, 0.663, 0.2959, 0.661, 0.2959, 0.661, 0.3308, 0.6584, 0.3308, 0.6584, 0.2959, 0.6749, 0.425, 0.6749, 0.4414, 0.6723, 0.4414, 0.6723, 0.425, 0.6703, 0.425, 0.6703, 0.4414, 0.6677, 0.4414, 0.6677, 0.425, 0.6842, 0.001001, 0.6842, 0.008216, 0.6816, 0.008216, 0.6816, 0.001001, 0.8971, 0.9319, 0.8971, 0.9345, 0.8945, 0.9345, 0.8945, 0.9319, 0.8925, 0.9319, 0.8925, 0.9345, 0.8899, 0.9345, 0.8899, 0.9319, 0.6796, 0.001001, 0.6796, 0.008216, 0.6769, 0.008216, 0.6769, 0.001001, 0.6842, 0.425, 0.6842, 0.4414, 0.6816, 0.4414, 0.6816, 0.425, 0.6796, 0.425, 0.6796, 0.4414, 0.6769, 0.4414, 0.6769, 0.425, 0.6379, 0.2959, 0.6379, 0.3308, 0.6353, 0.3308, 0.6353, 0.2959, 0.6333, 0.2959, 0.6333, 0.3308, 0.6306, 0.3308, 0.6306, 0.2959, 0.6471, 0.2959, 0.6471, 0.3308, 0.6445, 0.3308, 0.6445, 0.2959, 0.6425, 0.2959, 0.6425, 0.3308, 0.6399, 0.3308, 0.6399, 0.2959, 0.6194, 0.3677, 0.6167, 0.3677, 0.6167, 0.3328, 0.6194, 0.3328, 0.6147, 0.3677, 0.6121, 0.3677, 0.6121, 0.3328, 0.6147, 0.3328, 0.6286, 0.3677, 0.626, 0.3677, 0.626, 0.3328, 0.6286, 0.3328, 0.624, 0.3677, 0.6214, 0.3677, 0.6214, 0.3328, 0.624, 0.3328, 0.6934, 0.423, 0.6908, 0.423, 0.6908, 0.4065, 0.6934, 0.4065, 0.6888, 0.423, 0.6862, 0.423, 0.6862, 0.4065, 0.6888, 0.4065, 0.6749, 0.01743, 0.6723, 0.01743, 0.6723, 0.01022, 0.6749, 0.01022, 0.9064, 0.9365, 0.9064, 0.9391, 0.9038, 0.9391, 0.9038, 0.9365, 0.9018, 0.9365, 0.9018, 0.9391, 0.8991, 0.9391, 0.8991, 0.9365, 0.6703, 0.01743, 0.6677, 0.01743, 0.6677, 0.01022, 0.6703, 0.01022, 0.7027, 0.423, 0.7001, 0.423, 0.7001, 0.4065, 0.7027, 0.4065, 0.6981, 0.423, 0.6954, 0.423, 0.6954, 0.4065, 0.6981, 0.4065, 0.6009, 0.3677, 0.5982, 0.3677, 0.5982, 0.3328, 0.6009, 0.3328, 0.5962, 0.3677, 0.5936, 0.3677, 0.5936, 0.3328, 0.5962, 0.3328, 0.6101, 0.3677, 0.6075, 0.3677, 0.6075, 0.3328, 0.6101, 0.3328, 0.6055, 0.3677, 0.6029, 0.3677, 0.6029, 0.3328, 0.6055, 0.3328, 0.6564, 0.3677, 0.6538, 0.3677, 0.6538, 0.3328, 0.6564, 0.3328, 0.6518, 0.3677, 0.6491, 0.3677, 0.6491, 0.3328, 0.6518, 0.3328, 0.6657, 0.3677, 0.663, 0.3677, 0.663, 0.3328, 0.6657, 0.3328, 0.661, 0.3677, 0.6584, 0.3677, 0.6584, 0.3328, 0.661, 0.3328, 0.6749, 0.423, 0.6723, 0.423, 0.6723, 0.4065, 0.6749, 0.4065, 0.6703, 0.423, 0.6677, 0.423, 0.6677, 0.4065, 0.6703, 0.4065, 0.6842, 0.01743, 0.6816, 0.01743, 0.6816, 0.01022, 0.6842, 0.01022, 0.9064, 0.9319, 0.9064, 0.9345, 0.9038, 0.9345, 0.9038, 0.9319, 0.9018, 0.9319, 0.9018, 0.9345, 0.8991, 0.9345, 0.8991, 0.9319, 0.6796, 0.01743, 0.6769, 0.01743, 0.6769, 0.01022, 0.6796, 0.01022, 0.6842, 0.423, 0.6816, 0.423, 0.6816, 0.4065, 0.6842, 0.4065, 0.6796, 0.423, 0.6769, 0.423, 0.6769, 0.4065, 0.6796, 0.4065, 0.6379, 0.3677, 0.6353, 0.3677, 0.6353, 0.3328, 0.6379, 0.3328, 0.6333, 0.3677, 0.6306, 0.3677, 0.6306, 0.3328, 0.6333, 0.3328, 0.6471, 0.3677, 0.6445, 0.3677, 0.6445, 0.3328, 0.6471, 0.3328, 0.6425, 0.3677, 0.6399, 0.3677, 0.6399, 0.3328, 0.6425, 0.3328])
me_cube_001.materials.append(mat_material_001)
me_cube_001.materials.append(mat_material_002)
me_cube_001.materials.append(mat_material_003)
me_cube_001.materials.append(mat_material_004)
me_cube_001.use_remesh_preserve_volume = False
me_cube_001.use_remesh_preserve_attributes = False
me_cube_001.use_mirror_vertex_groups = False
me_cube_001.update()
me_cube_002 = bpy.data.meshes.new('Cube.002')
me_cube_002.from_pydata([(-0.8897, 0.9268, 0.9229), (-0.8897, 0.9268, -0.9309), (-0.8897, -0.9271, 0.9229), (-0.8897, -0.9271, -0.9309)], [], [(0, 1, 3, 2)])
_uv = me_cube_002.uv_layers.new(name='UVMap')
_uv.uv.foreach_set('vector', [0.0, 0.0, 1.0, 0.0, 1.0, 1.0, 0.0, 1.0])
me_cube_002.materials.append(mat_material_001)
me_cube_002.materials.append(mat_material_002)
me_cube_002.materials.append(mat_material_003)
me_cube_002.materials.append(mat_material_004)
me_cube_002.use_remesh_preserve_volume = False
me_cube_002.use_remesh_preserve_attributes = False
me_cube_002.use_mirror_vertex_groups = False
me_cube_002.update()

# ---- objects
ob_cube = bpy.data.objects.new('Cube', me_cube_001)
ob_cube_001 = bpy.data.objects.new('Cube.001', me_cube_002)

# ---- transforms, parenting, visibility, modifiers, constraints
ob_cube.location = (0.0, 0.0, 0.0)
ob_cube.scale = (-0.1225, 1.81, 1.0)
ob_cube.lineart.crease_threshold = 0.0
ob_cube_001.location = (0.0, 0.0, 0.0)
ob_cube_001.scale = (-0.1225, 1.81, 1.0)
ob_cube_001.lineart.crease_threshold = 0.0

# ---- collection membership
col_collection.objects.link(ob_cube)
col_collection.objects.link(ob_cube_001)

# ---- scene / render settings (as saved in the file)
scene.frame_start = 1; scene.frame_end = 250; scene.frame_set(1)
scene.render.engine = 'BLENDER_EEVEE_NEXT'
scene.cycles.use_denoising = False
scene.cycles.samples = 128
scene.cycles.sampling_pattern = 'TABULATED_SOBOL'
scene.cycles.use_adaptive_sampling = False
scene.cycles.use_light_tree = False
scene.view_settings.view_transform = 'Filmic'
bpy.context.view_layer.update()

# ---- added for rendering (the .blend has no active camera): camera
cam_auto = bpy.data.cameras.new('AutoCamera')
cam_auto.lens = 50.0
cam_auto.sensor_width = 36.0
cam_auto.clip_end = 1000.0
ob_auto_camera = bpy.data.objects.new('AutoCamera', cam_auto)
scene.collection.objects.link(ob_auto_camera)
ob_auto_camera.location = (4.24753, -5.02323, 3.13289)
ob_auto_camera.rotation_euler = (1.09748, -7.21219e-08, 0.694738)
scene.camera = ob_auto_camera
bpy.context.view_layer.update()
